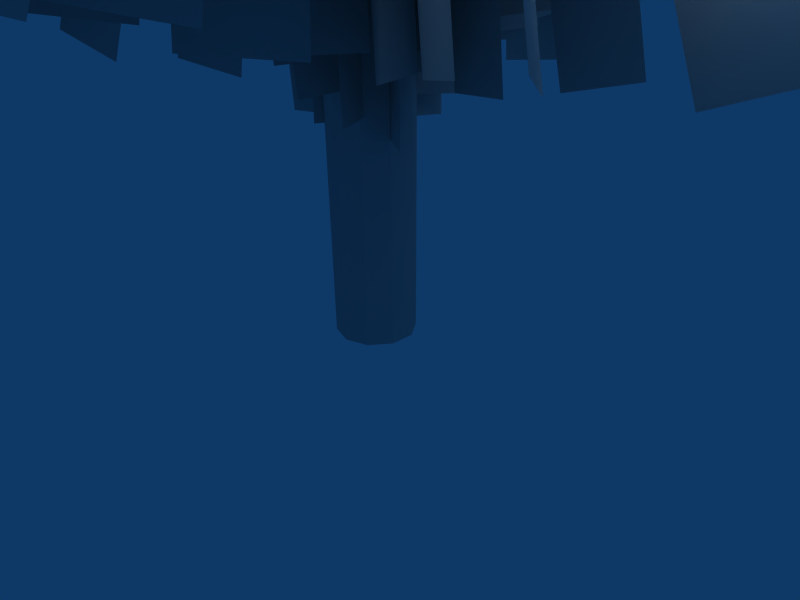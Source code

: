 # Source: acacia.blend  (saved by Blender 2.44.0; exported with 4.5.12 LTS)
import bpy
from mathutils import Matrix  # noqa: F401  (used for matrix-valued properties, if any)

bpy.ops.wm.read_factory_settings(use_empty=True)
scene = bpy.context.scene
scene.name = 'Scene'

# ---- collections
col_collection_1 = bpy.data.collections.new('Collection 1'); scene.collection.children.link(col_collection_1)

# ---- materials (node trees are filled in below, after node groups)
mat_pmat3 = bpy.data.materials.new('pmat3')
mat_pmat3.alpha_threshold = 0.0
mat_pmat3.diffuse_color = (0.7, 0.7, 0.7, 1.0)
mat_pmat3.roughness = 0.5
mat_pmat3.line_color = (0.0, 0.0, 0.0, 1.0)
mat_pmat1 = bpy.data.materials.new('pmat1')
mat_pmat1.alpha_threshold = 0.0
mat_pmat1.diffuse_color = (0.7, 0.7, 0.7, 1.0)
mat_pmat1.roughness = 0.5
mat_pmat1.line_color = (0.0, 0.0, 0.0, 1.0)
mat_pmat2 = bpy.data.materials.new('pmat2')
mat_pmat2.alpha_threshold = 0.0
mat_pmat2.diffuse_color = (0.7, 0.7, 0.7, 1.0)
mat_pmat2.roughness = 0.5
mat_pmat2.line_color = (0.0, 0.0, 0.0, 1.0)

# ---- material node trees

# ---- world
world_world = bpy.data.worlds.new('World'); scene.world = world_world
world_world.color = (0.05656, 0.2208, 0.4)
world_world.use_sun_shadow = False
world_world.sun_shadow_jitter_overblur = 0.0
world_world.cycles.sampling_method = 'MANUAL'
world_world.cycles.sample_map_resolution = 256

# ---- cameras
cam_camera = bpy.data.cameras.new('Camera')
cam_camera.passepartout_alpha = 0.2
cam_camera.clip_end = 100.0
cam_camera.lens = 35.0
cam_camera.ortho_scale = 7.314
cam_camera.show_passepartout = False
cam_camera.show_safe_areas = True
cam_camera.dof.focus_distance = 0.0
cam_camera.dof.aperture_fstop = 128.0

# ---- lights
light_spot = bpy.data.lights.new('Spot', 'POINT')
light_spot.transmission_factor = 0.0
light_spot.cutoff_distance = 30.0
light_spot.energy = 100.0
light_spot.shadow_buffer_clip_start = 1.001
light_spot.shadow_soft_size = 1.0
light_spot.shadow_maximum_resolution = 0.006
light_spot.use_absolute_resolution = True
light_spot.cycles.use_multiple_importance_sampling = False

# ---- meshes
me_plant_pmat3 = bpy.data.meshes.new('plant_pmat3')
me_plant_pmat3.from_pydata([(2.367, -1.099, 12.26), (-1.003, 1.099, 12.18), (-0.9582, 1.069, 9.277), (2.411, -1.129, 9.351), (-0.9136, 1.039, 6.371), (2.456, -1.159, 6.446), (3.075, 0.6522, 11.35), (0.2046, -0.6522, 13.04), (-0.08954, 1.598, 14.28), (2.781, 2.902, 12.59), (-0.3837, 3.848, 15.51), (2.487, 5.152, 13.82), (3.723, 0.6797, 13.08), (1.473, -0.6797, 11.27), (1.661, -2.624, 12.49), (3.911, -1.265, 14.31), (1.849, -4.569, 13.72), (4.099, -3.21, 15.53), (4.862, -0.5972, 12.35), (2.249, 0.5972, 11.96), (2.53, 0.5363, 9.883), (5.143, -0.6582, 10.27), (2.811, 0.4753, 7.808), (5.424, -0.7192, 8.197), (5.59, 0.6444, 11.59), (3.437, -0.6444, 12.66), (2.85, 1.037, 13.51), (5.004, 2.326, 12.44), (2.264, 2.719, 14.35), (4.417, 4.008, 13.28), (6.23, 0.7294, 12.95), (4.712, -0.7294, 11.26), (4.991, -2.309, 12.37), (6.509, -0.85, 14.06), (5.27, -3.888, 13.48), (6.788, -2.429, 15.17), (7.478, 0.1759, 12.81), (4.87, 0.9243, 12.1), (5.381, 0.8647, 10.14), (7.989, 0.1163, 10.85), (5.892, 0.8051, 8.187), (8.501, 0.05669, 8.89), (8.008, 1.972, 12.32), (5.746, 0.2289, 13.28), (4.725, 1.985, 14.06), (6.987, 3.728, 13.1), (3.703, 3.741, 14.84), (5.965, 5.484, 13.88), (8.238, 2.697, 14.25), (6.922, 0.604, 12.05), (7.385, -1.227, 13.52), (8.701, 0.866, 15.72), (7.849, -3.058, 14.98), (9.165, -0.9649, 17.18), (9.978, 1.986, 14.17), (6.588, 2.415, 12.83), (7.558, 2.385, 10.36), (10.95, 1.956, 11.7), (8.528, 2.355, 7.896), (11.92, 1.926, 9.235), (10.39, 4.134, 13.33), (7.583, 1.367, 14.37), (5.75, 3.526, 15.16), (8.556, 6.292, 14.13), (3.917, 5.685, 15.96), (6.722, 8.451, 14.93), (0.07741, 2.801, 12.34), (-1.316, -0.9713, 12.47), (-1.152, -1.131, 9.571), (0.2413, 2.641, 9.441), (-0.9885, -1.292, 6.674), (0.4053, 2.481, 6.544), (-1.718, 3.104, 11.32), (-0.1789, 0.5556, 13.31), (-2.421, 0.1514, 14.53), (-3.96, 2.699, 12.54), (-4.663, -0.2529, 15.75), (-6.202, 2.295, 13.76), (-1.933, 3.98, 13.0), (-0.6225, 1.509, 11.45), (1.328, 1.797, 12.65), (0.01767, 4.268, 14.19), (3.278, 2.085, 13.85), (1.968, 4.556, 15.39), (-0.8268, 4.882, 12.14), (-2.386, 2.437, 12.13), (-2.363, 2.431, 10.04), (-0.8033, 4.876, 10.05), (-2.339, 2.426, 7.942), (-0.7798, 4.87, 7.953), (-2.325, 5.694, 11.37), (-1.546, 3.454, 12.72), (-3.252, 3.457, 13.71), (-4.031, 5.696, 12.36), (-4.957, 3.459, 14.7), (-5.736, 5.699, 13.35), (-2.561, 6.584, 12.69), (-1.968, 4.393, 11.23), (-0.2727, 4.218, 12.17), (-0.8655, 6.408, 13.64), (1.423, 4.042, 13.12), (0.8301, 6.233, 14.59), (-0.7926, 7.321, 12.12), (-2.771, 5.336, 12.04), (-2.815, 5.454, 10.02), (-0.8367, 7.439, 10.1), (-2.859, 5.572, 8.003), (-0.8809, 7.557, 8.076), (-1.478, 8.512, 11.55), (-1.119, 5.824, 12.86), (-2.922, 6.156, 14.03), (-3.28, 8.844, 12.72), (-4.725, 6.488, 15.2), (-5.083, 9.177, 13.89), (-0.8539, 9.336, 13.31), (-0.7771, 6.678, 11.34), (1.242, 5.955, 12.4), (1.165, 8.613, 14.37), (3.261, 5.232, 13.45), (3.185, 7.889, 15.42), (1.211, 9.837, 12.51), (-1.876, 7.856, 12.39), (-1.985, 8.187, 9.76), (1.103, 10.17, 9.881), (-2.093, 8.517, 7.132), (0.9944, 10.5, 7.254), (0.2745, 11.57, 11.8), (0.02663, 7.806, 13.35), (-2.206, 8.66, 15.06), (-1.958, 12.42, 13.51), (-4.439, 9.514, 16.78), (-4.191, 13.27, 15.23), (-3.061, -0.8025, 12.5), (0.9413, -0.472, 12.75), (1.122, -0.4279, 9.853), (-2.88, -0.7583, 9.599), (1.302, -0.3838, 6.953), (-2.699, -0.7142, 6.699), (-2.538, -2.645, 11.62), (-1.09, 0.09565, 13.4), (0.3696, -1.555, 14.75), (-1.079, -4.296, 12.97), (1.829, -3.207, 16.1), (0.3814, -5.947, 14.31), (-3.187, -3.076, 13.3), (-1.951, -0.747, 11.49), (-3.254, 0.8001, 12.6), (-4.489, -1.529, 14.4), (-4.557, 2.347, 13.71), (-5.792, 0.01765, 15.51), (-4.759, -2.713, 12.41), (-1.889, -2.385, 12.15), (-2.05, -2.581, 10.07), (-4.92, -2.91, 10.33), (-2.212, -2.778, 7.995), (-5.082, -3.106, 8.249), (-4.677, -4.314, 11.68), (-3.479, -2.059, 12.65), (-2.185, -3.169, 13.63), (-3.383, -5.424, 12.67), (-0.8898, -4.279, 14.62), (-2.088, -6.533, 13.66), (-5.205, -4.731, 12.98), (-4.461, -2.916, 11.12), (-5.474, -1.539, 12.06), (-6.218, -3.354, 13.92), (-6.487, -0.162, 13.0), (-7.232, -1.977, 14.86), (-6.722, -4.627, 12.94), (-4.023, -4.271, 12.27), (-4.448, -4.686, 10.33), (-7.147, -5.042, 11.0), (-4.873, -5.101, 8.397), (-7.572, -5.457, 9.067), (-6.59, -6.386, 12.86), (-5.233, -3.762, 13.45), (-3.619, -4.824, 14.45), (-4.975, -7.448, 13.86), (-2.004, -5.885, 15.46), (-3.361, -8.509, 14.86), (-6.7, -6.69, 15.01), (-6.202, -4.709, 12.41), (-7.338, -2.937, 13.54), (-7.837, -4.917, 16.14), (-8.475, -1.164, 14.67), (-8.973, -3.144, 17.27), (-8.668, -6.552, 14.97), (-5.312, -6.098, 13.56), (-6.192, -6.932, 11.2), (-9.548, -7.386, 12.61), (-7.072, -7.766, 8.844), (-10.43, -8.22, 10.26), (-8.422, -8.78, 14.74), (-6.637, -5.12, 14.9), (-4.232, -6.343, 16.07), (-6.016, -10.0, 15.92), (-1.827, -7.565, 17.24), (-3.611, -11.22, 17.09), (1.35, -2.304, 12.93), (-0.37, 1.372, 12.98), (-0.342, 1.429, 10.05), (1.378, -2.247, 9.996), (-0.314, 1.486, 7.12), (1.406, -2.19, 7.065), (2.889, -1.15, 12.06), (-0.2891, -0.7131, 13.78), (0.7239, 1.303, 15.14), (3.902, 0.8655, 13.41), (1.737, 3.318, 16.49), (4.915, 2.881, 14.76), (3.445, -1.548, 13.82), (0.7739, -1.247, 11.95), (-0.2367, -3.047, 13.1), (2.435, -3.348, 14.97), (-1.247, -4.848, 14.25), (1.424, -5.149, 16.12), (3.614, -3.174, 12.97), (2.224, -0.5524, 12.72), (2.446, -0.6434, 10.58), (3.836, -3.265, 10.84), (2.667, -0.7344, 8.443), (4.057, -3.356, 8.699), (5.004, -2.47, 12.28), (2.454, -2.188, 13.34), (3.05, -0.5499, 14.34), (5.6, -0.8318, 13.27), (3.646, 1.088, 15.33), (6.196, 0.8066, 14.26), (5.566, -2.811, 13.65), (3.512, -2.779, 11.9), (2.666, -4.243, 12.87), (4.72, -4.274, 14.62), (1.821, -5.707, 13.84), (3.875, -5.738, 15.58), (6.032, -4.298, 13.21), (4.669, -1.985, 12.7), (5.06, -2.179, 10.77), (6.424, -4.493, 11.29), (5.452, -2.373, 8.85), (6.815, -4.687, 9.36), (7.535, -3.476, 12.94), (4.795, -3.261, 13.77), (5.229, -1.476, 14.73), (7.968, -1.691, 13.9), (5.662, 0.3097, 15.7), (8.402, 0.09462, 14.86), (8.058, -3.487, 14.86), (5.901, -3.705, 12.65), (4.913, -5.363, 13.78), (7.07, -5.146, 15.99), (3.924, -7.022, 14.9), (6.082, -6.804, 17.11), (8.673, -5.186, 14.64), (6.914, -2.46, 13.66), (7.633, -2.822, 11.35), (9.392, -5.548, 12.33), (8.352, -3.184, 9.044), (10.11, -5.91, 10.02), (10.43, -4.126, 14.18), (6.781, -3.975, 14.92), (7.11, -1.555, 16.06), (10.76, -1.707, 15.32), (7.44, 0.8638, 17.2), (11.09, 0.7122, 16.46), (10.7, -3.965, 16.53), (8.145, -4.591, 13.37), (6.807, -6.762, 14.89), (9.362, -6.136, 18.04), (5.47, -8.932, 16.4), (8.024, -8.307, 19.56), (1.211, 2.492, 13.16), (-1.514, -0.4685, 13.16), (-1.355, -0.6141, 10.26), (1.37, 2.346, 10.26), (-1.197, -0.7597, 7.365), (1.528, 2.201, 7.365), (-0.3483, 3.484, 12.12), (0.411, 0.5631, 14.04), (-1.909, 0.7031, 15.17), (-2.668, 3.624, 13.25), (-4.229, 0.8431, 16.3), (-4.988, 3.764, 14.38), (-0.3313, 4.306, 13.8), (0.7595, 1.764, 12.2), (2.652, 1.749, 13.52), (1.561, 4.291, 15.12), (4.545, 1.735, 14.84), (3.454, 4.276, 16.44), (1.161, 5.27, 13.07), (-0.3676, 2.823, 12.78), (-0.1666, 2.947, 10.7), (1.362, 5.394, 10.99), (0.03445, 3.071, 8.614), (1.563, 5.518, 8.908), (0.111, 6.167, 12.2), (1.048, 3.95, 13.49), (-0.7379, 3.645, 14.26), (-1.675, 5.862, 12.98), (-2.524, 3.341, 15.04), (-3.461, 5.558, 13.75), (0.08547, 6.971, 13.51), (1.439, 5.169, 12.02), (2.976, 5.341, 13.21), (1.623, 7.142, 14.7), (4.513, 5.512, 14.4), (3.16, 7.313, 15.89), (0.6978, 8.172, 13.31), (-0.3007, 5.616, 12.74), (-0.06565, 5.967, 10.76), (0.9329, 8.523, 11.33), (0.1694, 6.318, 8.778), (1.168, 8.874, 9.35), (-1.078, 8.89, 12.66), (0.3484, 6.545, 13.9), (-1.553, 5.77, 14.63), (-2.98, 8.115, 13.38), (-3.454, 4.996, 15.35), (-4.881, 7.34, 14.1), (-1.979, 9.378, 14.51), (0.1221, 7.703, 12.58), (1.883, 8.11, 14.14), (-0.2181, 9.785, 16.07), (3.644, 8.517, 15.7), (1.543, 10.19, 17.63), (-1.176, 11.08, 14.36), (-1.808, 7.645, 13.24), (-1.506, 8.406, 10.72), (-0.874, 11.85, 11.84), (-1.204, 9.168, 8.202), (-0.572, 12.61, 9.317), (-3.272, 11.64, 13.32), (-0.8398, 8.731, 14.8), (-3.2, 7.14, 15.55), (-5.632, 10.05, 14.06), (-5.56, 5.548, 16.29), (-7.992, 8.462, 14.81), (-3.191, 0.6728, 13.25), (0.4474, -1.036, 13.44), (0.6119, -1.003, 10.53), (-3.026, 0.7059, 10.35), (0.7763, -0.9698, 7.633), (-2.862, 0.7389, 7.447), (-3.729, -1.167, 12.32), (-1.06, 0.4412, 14.07), (-0.5696, -1.757, 15.34), (-3.238, -3.366, 13.58), (-0.07896, -3.955, 16.61), (-2.748, -5.564, 14.85), (-4.478, -1.284, 13.98), (-2.357, 0.1946, 12.11), (-2.663, 2.145, 13.3), (-4.784, 0.6664, 15.18), (-2.968, 4.095, 14.49), (-5.089, 2.616, 16.37), (-5.755, -0.1696, 13.15), (-3.126, -1.283, 12.64), (-3.532, -1.301, 10.59), (-6.161, -0.1883, 11.1), (-3.938, -1.32, 8.535), (-6.567, -0.207, 9.044), (-6.586, -1.58, 12.36), (-4.342, -0.2354, 13.14), (-3.66, -1.872, 14.0), (-5.904, -3.216, 13.22), (-2.978, -3.508, 14.86), (-5.222, -4.853, 14.08), (-7.128, -1.734, 13.6), (-5.846, -0.4436, 11.61), (-5.924, 1.216, 12.63), (-7.206, -0.075, 14.62), (-6.002, 2.875, 13.65), (-7.285, 1.584, 15.65), (-8.303, -0.9256, 13.93), (-5.915, -1.901, 12.83), (-6.788, -1.981, 11.01), (-9.175, -1.006, 12.11), (-7.66, -2.062, 9.184), (-10.05, -1.086, 10.28), (-9.001, -2.542, 14.07), (-6.462, -0.9326, 14.26), (-5.411, -2.683, 15.02), (-7.95, -4.293, 14.82), (-4.36, -4.433, 15.77), (-6.899, -6.043, 15.57), (-8.772, -2.858, 16.33), (-7.936, -1.266, 13.56), (-7.814, 0.7892, 14.77), (-8.651, -0.8028, 17.55), (-7.693, 2.844, 15.98), (-8.529, 1.252, 18.76), (-10.34, -1.8, 16.8), (-7.612, -2.972, 14.65), (-9.306, -3.181, 12.62), (-12.03, -2.009, 14.77), (-11.0, -3.391, 10.59), (-13.73, -2.218, 12.75), (-11.24, -3.875, 16.82), (-7.957, -1.545, 16.19), (-6.215, -3.824, 16.85), (-9.5, -6.154, 17.47), (-4.474, -6.103, 17.51), (-7.759, -8.433, 18.13), (-0.1571, -2.817, 13.58), (0.3502, 1.238, 13.77), (0.4664, 1.36, 10.82), (-0.04092, -2.695, 10.64), (0.5826, 1.481, 7.873), (0.07526, -2.573, 7.686), (1.794, -2.654, 12.76), (-0.6819, -0.5031, 14.47), (1.27, 0.5654, 15.95), (3.746, -1.586, 14.24), (3.222, 1.634, 17.43), (5.698, -0.517, 15.72), (1.961, -3.328, 14.55), (0.07049, -1.408, 12.56), (-1.924, -2.287, 13.61), (-0.03343, -4.208, 15.6), (-3.918, -3.167, 14.66), (-2.028, -5.087, 16.64), (1.176, -4.652, 13.58), (1.774, -1.662, 13.41), (2.066, -1.843, 11.23), (1.467, -4.834, 11.4), (2.357, -2.024, 9.053), (1.758, -5.015, 9.221), (2.873, -4.905, 12.97), (0.9972, -2.987, 13.9), (2.445, -2.139, 15.07), (4.32, -4.057, 14.15), (3.892, -1.29, 16.25), (5.768, -3.208, 15.32), (3.023, -5.461, 14.33), (1.766, -4.01, 12.41), (0.02786, -4.507, 13.17), (1.285, -5.958, 15.1), (-1.71, -5.004, 13.94), (-0.4532, -6.455, 15.86), (2.482, -6.808, 13.51), (3.226, -4.242, 13.11), (3.643, -4.65, 11.25), (2.899, -7.216, 11.65), (4.059, -5.058, 9.39), (3.315, -7.624, 9.786), (3.815, -7.327, 13.57), (2.054, -5.233, 14.07), (3.424, -4.364, 15.26), (5.185, -6.458, 14.76), (4.794, -3.495, 16.44), (6.555, -5.589, 15.94), (3.536, -7.733, 15.52), (2.493, -6.337, 13.15), (0.5068, -6.646, 13.84), (1.55, -8.042, 16.21), (-1.479, -6.954, 14.53), (-0.4358, -8.351, 16.9), (2.523, -9.226, 15.2), (3.666, -6.354, 14.49), (4.311, -7.125, 12.43), (3.168, -9.997, 13.14), (4.957, -7.896, 10.37), (3.814, -10.77, 11.09), (4.189, -9.944, 15.31), (2.161, -7.146, 15.41), (3.803, -6.012, 16.91), (5.831, -8.81, 16.81), (5.445, -4.878, 18.41), (7.473, -7.676, 18.31), (3.714, -10.05, 17.54), (2.796, -8.55, 14.19), (0.1513, -8.667, 14.87), (1.07, -10.17, 18.22), (-2.493, -8.783, 15.54), (-1.575, -10.28, 18.89), (2.409, -11.8, 16.98), (4.262, -8.308, 15.78), (5.26, -9.682, 13.32), (3.407, -13.18, 14.53), (6.258, -11.06, 10.87), (4.405, -14.55, 12.07), (2.248, 1.209, 13.97), (-1.712, 0.3203, 13.88), (-1.634, 0.285, 10.95), (2.326, 1.174, 11.04), (-1.556, 0.2496, 8.018), (2.404, 1.138, 8.112), (1.573, 3.019, 13.05), (0.2559, 0.03905, 14.68), (-1.503, 1.517, 15.96), (-0.1858, 4.498, 14.33), (-3.261, 2.996, 17.24), (-1.944, 5.976, 15.61), (2.038, 3.48, 14.82), (1.082, 1.108, 12.78), (2.442, -0.4409, 13.94), (3.397, 1.931, 15.99), (3.801, -1.99, 15.1), (4.756, 0.3819, 17.15), (3.661, 3.268, 13.98), (0.7516, 2.849, 13.5), (1.048, 3.213, 11.4), (3.957, 3.631, 11.88), (1.345, 3.577, 9.299), (4.254, 3.995, 9.782), (3.479, 5.015, 13.34), (2.225, 2.631, 14.02), (0.8431, 3.654, 15.05), (2.096, 6.038, 14.37), (-0.5393, 4.677, 16.09), (0.714, 7.06, 15.4), (3.844, 5.363, 14.66), (3.152, 3.812, 12.57), (4.089, 2.307, 13.37), (4.782, 3.857, 15.47), (5.027, 0.8012, 14.18), (5.719, 2.352, 16.27), (5.447, 5.164, 14.33), (2.827, 5.06, 13.56), (3.331, 5.72, 11.77), (5.95, 5.824, 12.54), (3.835, 6.38, 9.976), (6.454, 6.484, 10.75), (5.515, 6.623, 14.62), (4.023, 4.17, 14.72), (2.539, 5.114, 15.82), (4.032, 7.566, 15.73), (1.056, 6.058, 16.92), (2.548, 8.51, 16.83), (5.707, 6.305, 16.78), (5.096, 5.056, 14.01), (5.971, 3.115, 14.7), (6.582, 4.364, 17.46), (6.846, 1.174, 15.38), (7.457, 2.423, 18.14), (7.593, 5.824, 16.76), (4.473, 6.106, 15.48), (5.384, 7.269, 13.53), (8.504, 6.987, 14.81), (6.295, 8.432, 11.58), (9.415, 8.15, 12.86), (7.716, 7.752, 17.19), (5.615, 4.746, 16.5), (3.606, 5.825, 17.94), (5.706, 8.831, 18.62), (1.597, 6.903, 19.37), (3.697, 9.909, 20.06), (7.536, 6.981, 19.56), (7.058, 6.086, 15.58), (7.976, 3.313, 16.09), (8.453, 4.208, 20.07), (8.893, 0.5396, 16.61), (9.371, 1.435, 20.59), (-2.475, 1.97, 13.95), (-0.06699, -1.325, 14.24), (0.2532, -1.342, 11.3), (-2.155, 1.953, 11.02), (0.5734, -1.359, 8.362), (-1.835, 1.935, 8.08), (-3.671, 0.5361, 12.9), (-0.6283, 0.7531, 15.0), (-1.324, -1.507, 16.24), (-4.367, -1.724, 14.15), (-2.019, -3.767, 17.49), (-5.063, -3.984, 15.39), (-4.477, 0.7514, 14.62), (-1.58, 1.182, 12.99), (-1.14, 3.165, 14.31), (-4.037, 2.734, 15.93), (-0.6996, 5.148, 15.62), (-3.597, 4.717, 17.24), (-4.957, 2.394, 13.76), (-2.858, 0.1841, 13.56), (-2.908, 0.3382, 11.36), (-5.007, 2.548, 11.56), (-2.958, 0.4923, 9.161), (-5.056, 2.702, 9.363), (-6.029, 1.425, 12.86), (-3.544, 1.798, 14.18), (-3.731, -0.04553, 15.05), (-6.216, -0.4186, 13.73), (-3.918, -1.889, 15.93), (-6.403, -2.262, 14.61), (-6.714, 1.565, 14.15), (-4.617, 2.302, 12.59), (-4.324, 3.875, 13.73), (-6.421, 3.138, 15.29), (-4.031, 5.447, 14.86), (-6.128, 4.711, 16.43), (-7.565, 3.095, 13.51), (-5.523, 1.417, 12.95), (-5.837, 1.666, 11.04), (-7.88, 3.344, 11.6), (-6.151, 1.915, 9.133), (-8.194, 3.593, 9.688), (-8.618, 1.688, 13.13), (-6.098, 2.291, 14.14), (-5.944, 0.4257, 14.87), (-8.465, -0.1774, 13.86), (-5.791, -1.439, 15.6), (-8.311, -2.042, 14.59), (-9.13, 1.126, 14.98), (-7.214, 2.319, 13.09), (-6.95, 3.971, 14.41), (-8.867, 2.778, 16.29), (-6.686, 5.623, 15.72), (-8.603, 4.43, 17.6), (-10.24, 2.253, 14.99), (-7.727, 0.6586, 13.9), (-8.419, 1.038, 11.74), (-10.94, 2.632, 12.84), (-9.111, 1.417, 9.593), (-11.63, 3.011, 10.68), (-11.38, 0.6506, 14.39), (-8.223, 1.727, 15.31), (-7.632, -0.597, 16.0), (-10.79, -1.674, 15.08), (-7.041, -2.921, 16.69), (-10.19, -3.998, 15.77), (-11.57, -0.07334, 16.54), (-9.655, 1.918, 13.96), (-9.362, 3.959, 15.75), (-11.28, 1.967, 18.33), (-9.069, 5.999, 17.54), (-10.99, 4.008, 20.12), (-13.08, 1.423, 16.64), (-9.78, -0.1123, 14.67), (-11.09, 0.4304, 12.05), (-14.39, 1.966, 14.01), (-12.41, 0.9731, 9.419), (-15.7, 2.509, 11.39), (-1.587, -2.67, 14.21), (0.786, 0.6071, 14.55), (0.9526, 0.7819, 11.62), (-1.42, -2.495, 11.29), (1.119, 0.9568, 8.702), (-1.254, -2.32, 8.37), (0.1931, -3.523, 13.36), (-0.982, -0.6024, 15.19), (1.217, -0.6242, 16.63), (2.392, -3.545, 14.8), (3.416, -0.646, 18.08), (4.591, -3.567, 16.24), (0.03887, -4.394, 15.06), (-0.8156, -1.795, 13.26), (-2.929, -1.756, 14.32), (-2.075, -4.355, 16.12), (-5.043, -1.716, 15.38), (-4.189, -4.315, 17.18), (-1.264, -5.325, 14.09), (0.4994, -2.926, 14.02), (0.6262, -3.088, 11.88), (-1.137, -5.487, 11.95), (0.7529, -3.25, 9.734), (-1.011, -5.649, 9.811), (0.06233, -6.359, 13.41), (-0.8147, -3.956, 14.49), (0.8603, -3.839, 15.59), (1.737, -6.243, 14.5), (2.535, -3.723, 16.69), (3.412, -6.127, 15.6), (-0.02959, -7.153, 14.72), (-0.7106, -5.225, 12.96), (-2.452, -5.059, 13.82), (-1.771, -6.987, 15.57), (-4.194, -4.894, 14.67), (-3.513, -6.822, 16.43), (-1.205, -8.243, 14.2), (0.4344, -6.085, 13.84), (0.5523, -6.498, 11.92), (-1.087, -8.655, 12.28), (0.6702, -6.911, 9.989), (-0.9692, -9.068, 10.35), (0.02065, -9.394, 14.12), (-0.8642, -6.773, 14.89), (0.8669, -6.518, 16.0), (1.752, -9.138, 15.23), (2.598, -6.262, 17.12), (3.483, -8.883, 16.34), (-0.07936, -9.968, 16.13), (-0.8371, -8.039, 13.83), (-2.836, -7.7, 14.77), (-2.078, -9.629, 17.07), (-4.835, -7.361, 15.72), (-4.077, -9.291, 18.02), (-1.523, -11.21, 15.86), (0.534, -8.638, 15.06), (0.6789, -9.467, 12.76), (-1.379, -12.04, 13.56), (0.8238, -10.3, 10.47), (-1.234, -12.87, 11.26), (0.02797, -12.6, 15.67), (-1.09, -9.083, 16.2), (1.159, -8.58, 17.6), (2.277, -12.1, 17.06), (3.407, -8.078, 18.99), (4.526, -11.6, 18.46), (-0.07958, -12.83, 18.1), (-1.056, -10.69, 14.73), (-3.705, -10.06, 15.9), (-2.729, -12.19, 19.27), (-6.354, -9.42, 17.07), (-5.378, -11.55, 20.44), (2.524, -0.182, 14.74), (-1.387, 0.8989, 14.62), (-1.313, 0.8421, 11.69), (2.598, -0.2388, 11.81), (-1.239, 0.7852, 8.76), (2.672, -0.2957, 8.879), (2.822, 1.747, 13.81), (0.2944, -0.3131, 15.43), (-0.6483, 1.813, 16.66), (1.88, 3.873, 15.04), (-1.591, 3.94, 17.89), (0.9368, 6.0, 16.27), (3.448, 1.996, 15.58), (1.648, 0.1544, 13.55), (2.206, -1.77, 14.81), (4.006, 0.0717, 16.83), (2.764, -3.695, 16.07), (4.564, -1.853, 18.09), (4.947, 1.076, 14.83), (2.129, 1.791, 14.19), (2.627, 1.872, 12.09), (5.446, 1.158, 12.74), (3.125, 1.954, 10.0), (5.944, 1.239, 10.65), (5.567, 2.639, 14.08), (3.489, 0.9461, 14.81), (2.528, 2.491, 15.66), (4.607, 4.184, 14.93), (1.568, 4.036, 16.51), (3.646, 5.729, 15.78), (6.04, 2.882, 15.4), (4.995, 1.42, 13.39), (5.293, -0.2072, 14.41), (6.339, 1.255, 16.42), (5.591, -1.834, 15.44), (6.637, -0.3724, 17.45), (7.512, 2.218, 15.3), (5.079, 2.833, 14.22), (5.92, 3.028, 12.44), (8.353, 2.414, 13.53), (6.76, 3.224, 10.67), (9.193, 2.609, 11.75), (7.957, 3.841, 15.46), (5.769, 1.991, 15.66), (4.555, 3.508, 16.39), (6.742, 5.358, 16.18), (3.34, 5.025, 17.12), (5.528, 6.875, 16.91), (7.745, 4.096, 17.65), (7.114, 2.518, 15.07), (7.279, 0.5964, 16.2), (7.91, 2.175, 18.78), (7.444, -1.325, 17.33), (8.075, 0.2543, 19.92), (9.347, 3.322, 18.11), (6.646, 4.073, 16.21), (8.109, 4.469, 14.29), (10.81, 3.718, 16.19), (9.571, 4.864, 12.36), (12.27, 4.114, 14.27), (9.932, 5.335, 18.18), (7.195, 2.842, 17.73), (5.38, 4.71, 18.42), (8.118, 7.203, 18.87), (3.566, 6.577, 19.11), (6.304, 9.071, 19.56), (9.144, 5.439, 20.57), (9.117, 3.519, 16.94), (9.121, 0.8976, 18.33), (9.149, 2.818, 21.96), (9.126, -1.724, 19.71), (9.153, 0.1963, 23.34)], [], [(0, 1, 2, 3), (3, 2, 4, 5), (6, 7, 8, 9), (9, 8, 10, 11), (12, 13, 14, 15), (15, 14, 16, 17), (18, 19, 20, 21), (21, 20, 22, 23), (24, 25, 26, 27), (27, 26, 28, 29), (30, 31, 32, 33), (33, 32, 34, 35), (36, 37, 38, 39), (39, 38, 40, 41), (42, 43, 44, 45), (45, 44, 46, 47), (48, 49, 50, 51), (51, 50, 52, 53), (54, 55, 56, 57), (57, 56, 58, 59), (60, 61, 62, 63), (63, 62, 64, 65), (66, 67, 68, 69), (69, 68, 70, 71), (72, 73, 74, 75), (75, 74, 76, 77), (78, 79, 80, 81), (81, 80, 82, 83), (84, 85, 86, 87), (87, 86, 88, 89), (90, 91, 92, 93), (93, 92, 94, 95), (96, 97, 98, 99), (99, 98, 100, 101), (102, 103, 104, 105), (105, 104, 106, 107), (108, 109, 110, 111), (111, 110, 112, 113), (114, 115, 116, 117), (117, 116, 118, 119), (120, 121, 122, 123), (123, 122, 124, 125), (126, 127, 128, 129), (129, 128, 130, 131), (132, 133, 134, 135), (135, 134, 136, 137), (138, 139, 140, 141), (141, 140, 142, 143), (144, 145, 146, 147), (147, 146, 148, 149), (150, 151, 152, 153), (153, 152, 154, 155), (156, 157, 158, 159), (159, 158, 160, 161), (162, 163, 164, 165), (165, 164, 166, 167), (168, 169, 170, 171), (171, 170, 172, 173), (174, 175, 176, 177), (177, 176, 178, 179), (180, 181, 182, 183), (183, 182, 184, 185), (186, 187, 188, 189), (189, 188, 190, 191), (192, 193, 194, 195), (195, 194, 196, 197), (198, 199, 200, 201), (201, 200, 202, 203), (204, 205, 206, 207), (207, 206, 208, 209), (210, 211, 212, 213), (213, 212, 214, 215), (216, 217, 218, 219), (219, 218, 220, 221), (222, 223, 224, 225), (225, 224, 226, 227), (228, 229, 230, 231), (231, 230, 232, 233), (234, 235, 236, 237), (237, 236, 238, 239), (240, 241, 242, 243), (243, 242, 244, 245), (246, 247, 248, 249), (249, 248, 250, 251), (252, 253, 254, 255), (255, 254, 256, 257), (258, 259, 260, 261), (261, 260, 262, 263), (264, 265, 266, 267), (267, 266, 268, 269), (270, 271, 272, 273), (273, 272, 274, 275), (276, 277, 278, 279), (279, 278, 280, 281), (282, 283, 284, 285), (285, 284, 286, 287), (288, 289, 290, 291), (291, 290, 292, 293), (294, 295, 296, 297), (297, 296, 298, 299), (300, 301, 302, 303), (303, 302, 304, 305), (306, 307, 308, 309), (309, 308, 310, 311), (312, 313, 314, 315), (315, 314, 316, 317), (318, 319, 320, 321), (321, 320, 322, 323), (324, 325, 326, 327), (327, 326, 328, 329), (330, 331, 332, 333), (333, 332, 334, 335), (336, 337, 338, 339), (339, 338, 340, 341), (342, 343, 344, 345), (345, 344, 346, 347), (348, 349, 350, 351), (351, 350, 352, 353), (354, 355, 356, 357), (357, 356, 358, 359), (360, 361, 362, 363), (363, 362, 364, 365), (366, 367, 368, 369), (369, 368, 370, 371), (372, 373, 374, 375), (375, 374, 376, 377), (378, 379, 380, 381), (381, 380, 382, 383), (384, 385, 386, 387), (387, 386, 388, 389), (390, 391, 392, 393), (393, 392, 394, 395), (396, 397, 398, 399), (399, 398, 400, 401), (402, 403, 404, 405), (405, 404, 406, 407), (408, 409, 410, 411), (411, 410, 412, 413), (414, 415, 416, 417), (417, 416, 418, 419), (420, 421, 422, 423), (423, 422, 424, 425), (426, 427, 428, 429), (429, 428, 430, 431), (432, 433, 434, 435), (435, 434, 436, 437), (438, 439, 440, 441), (441, 440, 442, 443), (444, 445, 446, 447), (447, 446, 448, 449), (450, 451, 452, 453), (453, 452, 454, 455), (456, 457, 458, 459), (459, 458, 460, 461), (462, 463, 464, 465), (465, 464, 466, 467), (468, 469, 470, 471), (471, 470, 472, 473), (474, 475, 476, 477), (477, 476, 478, 479), (480, 481, 482, 483), (483, 482, 484, 485), (486, 487, 488, 489), (489, 488, 490, 491), (492, 493, 494, 495), (495, 494, 496, 497), (498, 499, 500, 501), (501, 500, 502, 503), (504, 505, 506, 507), (507, 506, 508, 509), (510, 511, 512, 513), (513, 512, 514, 515), (516, 517, 518, 519), (519, 518, 520, 521), (522, 523, 524, 525), (525, 524, 526, 527), (528, 529, 530, 531), (531, 530, 532, 533), (534, 535, 536, 537), (537, 536, 538, 539), (540, 541, 542, 543), (543, 542, 544, 545), (546, 547, 548, 549), (549, 548, 550, 551), (552, 553, 554, 555), (555, 554, 556, 557), (558, 559, 560, 561), (561, 560, 562, 563), (564, 565, 566, 567), (567, 566, 568, 569), (570, 571, 572, 573), (573, 572, 574, 575), (576, 577, 578, 579), (579, 578, 580, 581), (582, 583, 584, 585), (585, 584, 586, 587), (588, 589, 590, 591), (591, 590, 592, 593), (594, 595, 596, 597), (597, 596, 598, 599), (600, 601, 602, 603), (603, 602, 604, 605), (606, 607, 608, 609), (609, 608, 610, 611), (612, 613, 614, 615), (615, 614, 616, 617), (618, 619, 620, 621), (621, 620, 622, 623), (624, 625, 626, 627), (627, 626, 628, 629), (630, 631, 632, 633), (633, 632, 634, 635), (636, 637, 638, 639), (639, 638, 640, 641), (642, 643, 644, 645), (645, 644, 646, 647), (648, 649, 650, 651), (651, 650, 652, 653), (654, 655, 656, 657), (657, 656, 658, 659), (660, 661, 662, 663), (663, 662, 664, 665), (666, 667, 668, 669), (669, 668, 670, 671), (672, 673, 674, 675), (675, 674, 676, 677), (678, 679, 680, 681), (681, 680, 682, 683), (684, 685, 686, 687), (687, 686, 688, 689), (690, 691, 692, 693), (693, 692, 694, 695), (696, 697, 698, 699), (699, 698, 700, 701), (702, 703, 704, 705), (705, 704, 706, 707), (708, 709, 710, 711), (711, 710, 712, 713), (714, 715, 716, 717), (717, 716, 718, 719), (720, 721, 722, 723), (723, 722, 724, 725), (726, 727, 728, 729), (729, 728, 730, 731), (732, 733, 734, 735), (735, 734, 736, 737), (738, 739, 740, 741), (741, 740, 742, 743), (744, 745, 746, 747), (747, 746, 748, 749), (750, 751, 752, 753), (753, 752, 754, 755), (756, 757, 758, 759), (759, 758, 760, 761), (762, 763, 764, 765), (765, 764, 766, 767), (768, 769, 770, 771), (771, 770, 772, 773)])
_uv = me_plant_pmat3.uv_layers.new(name='UVTex')
_uv.uv.foreach_set('vector', [0.0, 0.0, 1.0, 0.0, 1.0, 0.5, 0.0, 0.5, 0.0, 0.5, 1.0, 0.5, 1.0, 1.0, 0.0, 1.0, 0.0, 0.0, 1.0, 0.0, 1.0, 0.5, 0.0, 0.5, 0.0, 0.5, 1.0, 0.5, 1.0, 1.0, 0.0, 1.0, 0.0, 0.0, 1.0, 0.0, 1.0, 0.5, 0.0, 0.5, 0.0, 0.5, 1.0, 0.5, 1.0, 1.0, 0.0, 1.0, 0.0, 0.0, 1.0, 0.0, 1.0, 0.5, 0.0, 0.5, 0.0, 0.5, 1.0, 0.5, 1.0, 1.0, 0.0, 1.0, 0.0, 0.0, 1.0, 0.0, 1.0, 0.5, 0.0, 0.5, 0.0, 0.5, 1.0, 0.5, 1.0, 1.0, 0.0, 1.0, 0.0, 0.0, 1.0, 0.0, 1.0, 0.5, 0.0, 0.5, 0.0, 0.5, 1.0, 0.5, 1.0, 1.0, 0.0, 1.0, 0.0, 0.0, 1.0, 0.0, 1.0, 0.5, 0.0, 0.5, 0.0, 0.5, 1.0, 0.5, 1.0, 1.0, 0.0, 1.0, 0.0, 0.0, 1.0, 0.0, 1.0, 0.5, 0.0, 0.5, 0.0, 0.5, 1.0, 0.5, 1.0, 1.0, 0.0, 1.0, 0.0, 0.0, 1.0, 0.0, 1.0, 0.5, 0.0, 0.5, 0.0, 0.5, 1.0, 0.5, 1.0, 1.0, 0.0, 1.0, 0.0, 0.0, 1.0, 0.0, 1.0, 0.5, 0.0, 0.5, 0.0, 0.5, 1.0, 0.5, 1.0, 1.0, 0.0, 1.0, 0.0, 0.0, 1.0, 0.0, 1.0, 0.5, 0.0, 0.5, 0.0, 0.5, 1.0, 0.5, 1.0, 1.0, 0.0, 1.0, 0.0, 0.0, 1.0, 0.0, 1.0, 0.5, 0.0, 0.5, 0.0, 0.5, 1.0, 0.5, 1.0, 1.0, 0.0, 1.0, 0.0, 0.0, 1.0, 0.0, 1.0, 0.5, 0.0, 0.5, 0.0, 0.5, 1.0, 0.5, 1.0, 1.0, 0.0, 1.0, 0.0, 0.0, 1.0, 0.0, 1.0, 0.5, 0.0, 0.5, 0.0, 0.5, 1.0, 0.5, 1.0, 1.0, 0.0, 1.0, 0.0, 0.0, 1.0, 0.0, 1.0, 0.5, 0.0, 0.5, 0.0, 0.5, 1.0, 0.5, 1.0, 1.0, 0.0, 1.0, 0.0, 0.0, 1.0, 0.0, 1.0, 0.5, 0.0, 0.5, 0.0, 0.5, 1.0, 0.5, 1.0, 1.0, 0.0, 1.0, 0.0, 0.0, 1.0, 0.0, 1.0, 0.5, 0.0, 0.5, 0.0, 0.5, 1.0, 0.5, 1.0, 1.0, 0.0, 1.0, 0.0, 0.0, 1.0, 0.0, 1.0, 0.5, 0.0, 0.5, 0.0, 0.5, 1.0, 0.5, 1.0, 1.0, 0.0, 1.0, 0.0, 0.0, 1.0, 0.0, 1.0, 0.5, 0.0, 0.5, 0.0, 0.5, 1.0, 0.5, 1.0, 1.0, 0.0, 1.0, 0.0, 0.0, 1.0, 0.0, 1.0, 0.5, 0.0, 0.5, 0.0, 0.5, 1.0, 0.5, 1.0, 1.0, 0.0, 1.0, 0.0, 0.0, 1.0, 0.0, 1.0, 0.5, 0.0, 0.5, 0.0, 0.5, 1.0, 0.5, 1.0, 1.0, 0.0, 1.0, 0.0, 0.0, 1.0, 0.0, 1.0, 0.5, 0.0, 0.5, 0.0, 0.5, 1.0, 0.5, 1.0, 1.0, 0.0, 1.0, 0.0, 0.0, 1.0, 0.0, 1.0, 0.5, 0.0, 0.5, 0.0, 0.5, 1.0, 0.5, 1.0, 1.0, 0.0, 1.0, 0.0, 0.0, 1.0, 0.0, 1.0, 0.5, 0.0, 0.5, 0.0, 0.5, 1.0, 0.5, 1.0, 1.0, 0.0, 1.0, 0.0, 0.0, 1.0, 0.0, 1.0, 0.5, 0.0, 0.5, 0.0, 0.5, 1.0, 0.5, 1.0, 1.0, 0.0, 1.0, 0.0, 0.0, 1.0, 0.0, 1.0, 0.5, 0.0, 0.5, 0.0, 0.5, 1.0, 0.5, 1.0, 1.0, 0.0, 1.0, 0.0, 0.0, 1.0, 0.0, 1.0, 0.5, 0.0, 0.5, 0.0, 0.5, 1.0, 0.5, 1.0, 1.0, 0.0, 1.0, 0.0, 0.0, 1.0, 0.0, 1.0, 0.5, 0.0, 0.5, 0.0, 0.5, 1.0, 0.5, 1.0, 1.0, 0.0, 1.0, 0.0, 0.0, 1.0, 0.0, 1.0, 0.5, 0.0, 0.5, 0.0, 0.5, 1.0, 0.5, 1.0, 1.0, 0.0, 1.0, 0.0, 0.0, 1.0, 0.0, 1.0, 0.5, 0.0, 0.5, 0.0, 0.5, 1.0, 0.5, 1.0, 1.0, 0.0, 1.0, 0.0, 0.0, 1.0, 0.0, 1.0, 0.5, 0.0, 0.5, 0.0, 0.5, 1.0, 0.5, 1.0, 1.0, 0.0, 1.0, 0.0, 0.0, 1.0, 0.0, 1.0, 0.5, 0.0, 0.5, 0.0, 0.5, 1.0, 0.5, 1.0, 1.0, 0.0, 1.0, 0.0, 0.0, 1.0, 0.0, 1.0, 0.5, 0.0, 0.5, 0.0, 0.5, 1.0, 0.5, 1.0, 1.0, 0.0, 1.0, 0.0, 0.0, 1.0, 0.0, 1.0, 0.5, 0.0, 0.5, 0.0, 0.5, 1.0, 0.5, 1.0, 1.0, 0.0, 1.0, 0.0, 0.0, 1.0, 0.0, 1.0, 0.5, 0.0, 0.5, 0.0, 0.5, 1.0, 0.5, 1.0, 1.0, 0.0, 1.0, 0.0, 0.0, 1.0, 0.0, 1.0, 0.5, 0.0, 0.5, 0.0, 0.5, 1.0, 0.5, 1.0, 1.0, 0.0, 1.0, 0.0, 0.0, 1.0, 0.0, 1.0, 0.5, 0.0, 0.5, 0.0, 0.5, 1.0, 0.5, 1.0, 1.0, 0.0, 1.0, 0.0, 0.0, 1.0, 0.0, 1.0, 0.5, 0.0, 0.5, 0.0, 0.5, 1.0, 0.5, 1.0, 1.0, 0.0, 1.0, 0.0, 0.0, 1.0, 0.0, 1.0, 0.5, 0.0, 0.5, 0.0, 0.5, 1.0, 0.5, 1.0, 1.0, 0.0, 1.0, 0.0, 0.0, 1.0, 0.0, 1.0, 0.5, 0.0, 0.5, 0.0, 0.5, 1.0, 0.5, 1.0, 1.0, 0.0, 1.0, 0.0, 0.0, 1.0, 0.0, 1.0, 0.5, 0.0, 0.5, 0.0, 0.5, 1.0, 0.5, 1.0, 1.0, 0.0, 1.0, 0.0, 0.0, 1.0, 0.0, 1.0, 0.5, 0.0, 0.5, 0.0, 0.5, 1.0, 0.5, 1.0, 1.0, 0.0, 1.0, 0.0, 0.0, 1.0, 0.0, 1.0, 0.5, 0.0, 0.5, 0.0, 0.5, 1.0, 0.5, 1.0, 1.0, 0.0, 1.0, 0.0, 0.0, 1.0, 0.0, 1.0, 0.5, 0.0, 0.5, 0.0, 0.5, 1.0, 0.5, 1.0, 1.0, 0.0, 1.0, 0.0, 0.0, 1.0, 0.0, 1.0, 0.5, 0.0, 0.5, 0.0, 0.5, 1.0, 0.5, 1.0, 1.0, 0.0, 1.0, 0.0, 0.0, 1.0, 0.0, 1.0, 0.5, 0.0, 0.5, 0.0, 0.5, 1.0, 0.5, 1.0, 1.0, 0.0, 1.0, 0.0, 0.0, 1.0, 0.0, 1.0, 0.5, 0.0, 0.5, 0.0, 0.5, 1.0, 0.5, 1.0, 1.0, 0.0, 1.0, 0.0, 0.0, 1.0, 0.0, 1.0, 0.5, 0.0, 0.5, 0.0, 0.5, 1.0, 0.5, 1.0, 1.0, 0.0, 1.0, 0.0, 0.0, 1.0, 0.0, 1.0, 0.5, 0.0, 0.5, 0.0, 0.5, 1.0, 0.5, 1.0, 1.0, 0.0, 1.0, 0.0, 0.0, 1.0, 0.0, 1.0, 0.5, 0.0, 0.5, 0.0, 0.5, 1.0, 0.5, 1.0, 1.0, 0.0, 1.0, 0.0, 0.0, 1.0, 0.0, 1.0, 0.5, 0.0, 0.5, 0.0, 0.5, 1.0, 0.5, 1.0, 1.0, 0.0, 1.0, 0.0, 0.0, 1.0, 0.0, 1.0, 0.5, 0.0, 0.5, 0.0, 0.5, 1.0, 0.5, 1.0, 1.0, 0.0, 1.0, 0.0, 0.0, 1.0, 0.0, 1.0, 0.5, 0.0, 0.5, 0.0, 0.5, 1.0, 0.5, 1.0, 1.0, 0.0, 1.0, 0.0, 0.0, 1.0, 0.0, 1.0, 0.5, 0.0, 0.5, 0.0, 0.5, 1.0, 0.5, 1.0, 1.0, 0.0, 1.0, 0.0, 0.0, 1.0, 0.0, 1.0, 0.5, 0.0, 0.5, 0.0, 0.5, 1.0, 0.5, 1.0, 1.0, 0.0, 1.0, 0.0, 0.0, 1.0, 0.0, 1.0, 0.5, 0.0, 0.5, 0.0, 0.5, 1.0, 0.5, 1.0, 1.0, 0.0, 1.0, 0.0, 0.0, 1.0, 0.0, 1.0, 0.5, 0.0, 0.5, 0.0, 0.5, 1.0, 0.5, 1.0, 1.0, 0.0, 1.0, 0.0, 0.0, 1.0, 0.0, 1.0, 0.5, 0.0, 0.5, 0.0, 0.5, 1.0, 0.5, 1.0, 1.0, 0.0, 1.0, 0.0, 0.0, 1.0, 0.0, 1.0, 0.5, 0.0, 0.5, 0.0, 0.5, 1.0, 0.5, 1.0, 1.0, 0.0, 1.0, 0.0, 0.0, 1.0, 0.0, 1.0, 0.5, 0.0, 0.5, 0.0, 0.5, 1.0, 0.5, 1.0, 1.0, 0.0, 1.0, 0.0, 0.0, 1.0, 0.0, 1.0, 0.5, 0.0, 0.5, 0.0, 0.5, 1.0, 0.5, 1.0, 1.0, 0.0, 1.0, 0.0, 0.0, 1.0, 0.0, 1.0, 0.5, 0.0, 0.5, 0.0, 0.5, 1.0, 0.5, 1.0, 1.0, 0.0, 1.0, 0.0, 0.0, 1.0, 0.0, 1.0, 0.5, 0.0, 0.5, 0.0, 0.5, 1.0, 0.5, 1.0, 1.0, 0.0, 1.0, 0.0, 0.0, 1.0, 0.0, 1.0, 0.5, 0.0, 0.5, 0.0, 0.5, 1.0, 0.5, 1.0, 1.0, 0.0, 1.0, 0.0, 0.0, 1.0, 0.0, 1.0, 0.5, 0.0, 0.5, 0.0, 0.5, 1.0, 0.5, 1.0, 1.0, 0.0, 1.0, 0.0, 0.0, 1.0, 0.0, 1.0, 0.5, 0.0, 0.5, 0.0, 0.5, 1.0, 0.5, 1.0, 1.0, 0.0, 1.0, 0.0, 0.0, 1.0, 0.0, 1.0, 0.5, 0.0, 0.5, 0.0, 0.5, 1.0, 0.5, 1.0, 1.0, 0.0, 1.0, 0.0, 0.0, 1.0, 0.0, 1.0, 0.5, 0.0, 0.5, 0.0, 0.5, 1.0, 0.5, 1.0, 1.0, 0.0, 1.0, 0.0, 0.0, 1.0, 0.0, 1.0, 0.5, 0.0, 0.5, 0.0, 0.5, 1.0, 0.5, 1.0, 1.0, 0.0, 1.0, 0.0, 0.0, 1.0, 0.0, 1.0, 0.5, 0.0, 0.5, 0.0, 0.5, 1.0, 0.5, 1.0, 1.0, 0.0, 1.0, 0.0, 0.0, 1.0, 0.0, 1.0, 0.5, 0.0, 0.5, 0.0, 0.5, 1.0, 0.5, 1.0, 1.0, 0.0, 1.0, 0.0, 0.0, 1.0, 0.0, 1.0, 0.5, 0.0, 0.5, 0.0, 0.5, 1.0, 0.5, 1.0, 1.0, 0.0, 1.0, 0.0, 0.0, 1.0, 0.0, 1.0, 0.5, 0.0, 0.5, 0.0, 0.5, 1.0, 0.5, 1.0, 1.0, 0.0, 1.0, 0.0, 0.0, 1.0, 0.0, 1.0, 0.5, 0.0, 0.5, 0.0, 0.5, 1.0, 0.5, 1.0, 1.0, 0.0, 1.0, 0.0, 0.0, 1.0, 0.0, 1.0, 0.5, 0.0, 0.5, 0.0, 0.5, 1.0, 0.5, 1.0, 1.0, 0.0, 1.0, 0.0, 0.0, 1.0, 0.0, 1.0, 0.5, 0.0, 0.5, 0.0, 0.5, 1.0, 0.5, 1.0, 1.0, 0.0, 1.0, 0.0, 0.0, 1.0, 0.0, 1.0, 0.5, 0.0, 0.5, 0.0, 0.5, 1.0, 0.5, 1.0, 1.0, 0.0, 1.0, 0.0, 0.0, 1.0, 0.0, 1.0, 0.5, 0.0, 0.5, 0.0, 0.5, 1.0, 0.5, 1.0, 1.0, 0.0, 1.0, 0.0, 0.0, 1.0, 0.0, 1.0, 0.5, 0.0, 0.5, 0.0, 0.5, 1.0, 0.5, 1.0, 1.0, 0.0, 1.0, 0.0, 0.0, 1.0, 0.0, 1.0, 0.5, 0.0, 0.5, 0.0, 0.5, 1.0, 0.5, 1.0, 1.0, 0.0, 1.0, 0.0, 0.0, 1.0, 0.0, 1.0, 0.5, 0.0, 0.5, 0.0, 0.5, 1.0, 0.5, 1.0, 1.0, 0.0, 1.0, 0.0, 0.0, 1.0, 0.0, 1.0, 0.5, 0.0, 0.5, 0.0, 0.5, 1.0, 0.5, 1.0, 1.0, 0.0, 1.0, 0.0, 0.0, 1.0, 0.0, 1.0, 0.5, 0.0, 0.5, 0.0, 0.5, 1.0, 0.5, 1.0, 1.0, 0.0, 1.0, 0.0, 0.0, 1.0, 0.0, 1.0, 0.5, 0.0, 0.5, 0.0, 0.5, 1.0, 0.5, 1.0, 1.0, 0.0, 1.0, 0.0, 0.0, 1.0, 0.0, 1.0, 0.5, 0.0, 0.5, 0.0, 0.5, 1.0, 0.5, 1.0, 1.0, 0.0, 1.0, 0.0, 0.0, 1.0, 0.0, 1.0, 0.5, 0.0, 0.5, 0.0, 0.5, 1.0, 0.5, 1.0, 1.0, 0.0, 1.0, 0.0, 0.0, 1.0, 0.0, 1.0, 0.5, 0.0, 0.5, 0.0, 0.5, 1.0, 0.5, 1.0, 1.0, 0.0, 1.0, 0.0, 0.0, 1.0, 0.0, 1.0, 0.5, 0.0, 0.5, 0.0, 0.5, 1.0, 0.5, 1.0, 1.0, 0.0, 1.0, 0.0, 0.0, 1.0, 0.0, 1.0, 0.5, 0.0, 0.5, 0.0, 0.5, 1.0, 0.5, 1.0, 1.0, 0.0, 1.0, 0.0, 0.0, 1.0, 0.0, 1.0, 0.5, 0.0, 0.5, 0.0, 0.5, 1.0, 0.5, 1.0, 1.0, 0.0, 1.0, 0.0, 0.0, 1.0, 0.0, 1.0, 0.5, 0.0, 0.5, 0.0, 0.5, 1.0, 0.5, 1.0, 1.0, 0.0, 1.0, 0.0, 0.0, 1.0, 0.0, 1.0, 0.5, 0.0, 0.5, 0.0, 0.5, 1.0, 0.5, 1.0, 1.0, 0.0, 1.0, 0.0, 0.0, 1.0, 0.0, 1.0, 0.5, 0.0, 0.5, 0.0, 0.5, 1.0, 0.5, 1.0, 1.0, 0.0, 1.0, 0.0, 0.0, 1.0, 0.0, 1.0, 0.5, 0.0, 0.5, 0.0, 0.5, 1.0, 0.5, 1.0, 1.0, 0.0, 1.0, 0.0, 0.0, 1.0, 0.0, 1.0, 0.5, 0.0, 0.5, 0.0, 0.5, 1.0, 0.5, 1.0, 1.0, 0.0, 1.0, 0.0, 0.0, 1.0, 0.0, 1.0, 0.5, 0.0, 0.5, 0.0, 0.5, 1.0, 0.5, 1.0, 1.0, 0.0, 1.0, 0.0, 0.0, 1.0, 0.0, 1.0, 0.5, 0.0, 0.5, 0.0, 0.5, 1.0, 0.5, 1.0, 1.0, 0.0, 1.0, 0.0, 0.0, 1.0, 0.0, 1.0, 0.5, 0.0, 0.5, 0.0, 0.5, 1.0, 0.5, 1.0, 1.0, 0.0, 1.0, 0.0, 0.0, 1.0, 0.0, 1.0, 0.5, 0.0, 0.5, 0.0, 0.5, 1.0, 0.5, 1.0, 1.0, 0.0, 1.0, 0.0, 0.0, 1.0, 0.0, 1.0, 0.5, 0.0, 0.5, 0.0, 0.5, 1.0, 0.5, 1.0, 1.0, 0.0, 1.0, 0.0, 0.0, 1.0, 0.0, 1.0, 0.5, 0.0, 0.5, 0.0, 0.5, 1.0, 0.5, 1.0, 1.0, 0.0, 1.0, 0.0, 0.0, 1.0, 0.0, 1.0, 0.5, 0.0, 0.5, 0.0, 0.5, 1.0, 0.5, 1.0, 1.0, 0.0, 1.0, 0.0, 0.0, 1.0, 0.0, 1.0, 0.5, 0.0, 0.5, 0.0, 0.5, 1.0, 0.5, 1.0, 1.0, 0.0, 1.0, 0.0, 0.0, 1.0, 0.0, 1.0, 0.5, 0.0, 0.5, 0.0, 0.5, 1.0, 0.5, 1.0, 1.0, 0.0, 1.0, 0.0, 0.0, 1.0, 0.0, 1.0, 0.5, 0.0, 0.5, 0.0, 0.5, 1.0, 0.5, 1.0, 1.0, 0.0, 1.0, 0.0, 0.0, 1.0, 0.0, 1.0, 0.5, 0.0, 0.5, 0.0, 0.5, 1.0, 0.5, 1.0, 1.0, 0.0, 1.0, 0.0, 0.0, 1.0, 0.0, 1.0, 0.5, 0.0, 0.5, 0.0, 0.5, 1.0, 0.5, 1.0, 1.0, 0.0, 1.0, 0.0, 0.0, 1.0, 0.0, 1.0, 0.5, 0.0, 0.5, 0.0, 0.5, 1.0, 0.5, 1.0, 1.0, 0.0, 1.0, 0.0, 0.0, 1.0, 0.0, 1.0, 0.5, 0.0, 0.5, 0.0, 0.5, 1.0, 0.5, 1.0, 1.0, 0.0, 1.0, 0.0, 0.0, 1.0, 0.0, 1.0, 0.5, 0.0, 0.5, 0.0, 0.5, 1.0, 0.5, 1.0, 1.0, 0.0, 1.0, 0.0, 0.0, 1.0, 0.0, 1.0, 0.5, 0.0, 0.5, 0.0, 0.5, 1.0, 0.5, 1.0, 1.0, 0.0, 1.0, 0.0, 0.0, 1.0, 0.0, 1.0, 0.5, 0.0, 0.5, 0.0, 0.5, 1.0, 0.5, 1.0, 1.0, 0.0, 1.0, 0.0, 0.0, 1.0, 0.0, 1.0, 0.5, 0.0, 0.5, 0.0, 0.5, 1.0, 0.5, 1.0, 1.0, 0.0, 1.0, 0.0, 0.0, 1.0, 0.0, 1.0, 0.5, 0.0, 0.5, 0.0, 0.5, 1.0, 0.5, 1.0, 1.0, 0.0, 1.0, 0.0, 0.0, 1.0, 0.0, 1.0, 0.5, 0.0, 0.5, 0.0, 0.5, 1.0, 0.5, 1.0, 1.0, 0.0, 1.0, 0.0, 0.0, 1.0, 0.0, 1.0, 0.5, 0.0, 0.5, 0.0, 0.5, 1.0, 0.5, 1.0, 1.0, 0.0, 1.0, 0.0, 0.0, 1.0, 0.0, 1.0, 0.5, 0.0, 0.5, 0.0, 0.5, 1.0, 0.5, 1.0, 1.0, 0.0, 1.0, 0.0, 0.0, 1.0, 0.0, 1.0, 0.5, 0.0, 0.5, 0.0, 0.5, 1.0, 0.5, 1.0, 1.0, 0.0, 1.0, 0.0, 0.0, 1.0, 0.0, 1.0, 0.5, 0.0, 0.5, 0.0, 0.5, 1.0, 0.5, 1.0, 1.0, 0.0, 1.0, 0.0, 0.0, 1.0, 0.0, 1.0, 0.5, 0.0, 0.5, 0.0, 0.5, 1.0, 0.5, 1.0, 1.0, 0.0, 1.0, 0.0, 0.0, 1.0, 0.0, 1.0, 0.5, 0.0, 0.5, 0.0, 0.5, 1.0, 0.5, 1.0, 1.0, 0.0, 1.0, 0.0, 0.0, 1.0, 0.0, 1.0, 0.5, 0.0, 0.5, 0.0, 0.5, 1.0, 0.5, 1.0, 1.0, 0.0, 1.0, 0.0, 0.0, 1.0, 0.0, 1.0, 0.5, 0.0, 0.5, 0.0, 0.5, 1.0, 0.5, 1.0, 1.0, 0.0, 1.0, 0.0, 0.0, 1.0, 0.0, 1.0, 0.5, 0.0, 0.5, 0.0, 0.5, 1.0, 0.5, 1.0, 1.0, 0.0, 1.0, 0.0, 0.0, 1.0, 0.0, 1.0, 0.5, 0.0, 0.5, 0.0, 0.5, 1.0, 0.5, 1.0, 1.0, 0.0, 1.0, 0.0, 0.0, 1.0, 0.0, 1.0, 0.5, 0.0, 0.5, 0.0, 0.5, 1.0, 0.5, 1.0, 1.0, 0.0, 1.0, 0.0, 0.0, 1.0, 0.0, 1.0, 0.5, 0.0, 0.5, 0.0, 0.5, 1.0, 0.5, 1.0, 1.0, 0.0, 1.0, 0.0, 0.0, 1.0, 0.0, 1.0, 0.5, 0.0, 0.5, 0.0, 0.5, 1.0, 0.5, 1.0, 1.0, 0.0, 1.0, 0.0, 0.0, 1.0, 0.0, 1.0, 0.5, 0.0, 0.5, 0.0, 0.5, 1.0, 0.5, 1.0, 1.0, 0.0, 1.0])
me_plant_pmat3.materials.append(mat_pmat3)
me_plant_pmat3.use_remesh_preserve_volume = False
me_plant_pmat3.use_remesh_preserve_attributes = False
me_plant_pmat3.use_mirror_vertex_groups = False
me_plant_pmat3.update()
me_plant_pmat1 = bpy.data.meshes.new('plant_pmat1')
me_plant_pmat1.from_pydata([(-0.4357, -1.183, 14.99), (0.0, -1.335, 7.5), (0.7842, -1.08, 7.523), (0.2582, -0.9567, 15.03), (1.269, -0.4125, 7.537), (0.6871, -0.3654, 15.05), (1.269, 0.4125, 7.537), (0.6871, 0.3654, 15.05), (0.7842, 1.08, 7.523), (0.2582, 0.9567, 15.03), (0.0, 1.335, 7.5), (-0.4357, 1.183, 14.99), (-0.7842, 1.08, 7.477), (-1.13, 0.9567, 14.95), (-1.269, 0.4125, 7.463), (-1.558, 0.3654, 14.92), (-1.269, -0.4125, 7.463), (-1.558, -0.3654, 14.92), (-0.7842, -1.08, 7.477), (-1.13, -0.9567, 14.95), (0.0, -1.29, 0.0), (0.7582, -1.044, 0.0), (1.227, -0.3986, 0.0), (1.227, 0.3986, 0.0), (0.7582, 1.044, 0.0), (0.0, 1.29, 0.0), (-0.7582, 1.044, 0.0), (-1.227, 0.3986, 0.0), (-1.227, -0.3986, 0.0), (-0.7582, -1.044, 0.0)], [], [(0, 1, 2, 3), (3, 2, 4, 5), (5, 4, 6, 7), (7, 6, 8, 9), (9, 8, 10, 11), (11, 10, 12, 13), (13, 12, 14, 15), (15, 14, 16, 17), (17, 16, 18, 19), (1, 0, 19, 18), (1, 20, 21, 2), (2, 21, 22, 4), (4, 22, 23, 6), (6, 23, 24, 8), (8, 24, 25, 10), (10, 25, 26, 12), (12, 26, 27, 14), (14, 27, 28, 16), (16, 28, 29, 18), (18, 29, 20, 1)])
_uv = me_plant_pmat1.uv_layers.new(name='UVTex')
_uv.uv.foreach_set('vector', [0.2822, 0.9937, 0.5, -2.75, 0.8921, -2.739, 0.6291, 1.014, 0.02167, 0.01385, -0.03993, -3.739, 0.2938, -3.732, 0.3173, 0.02633, 0.3173, 0.02633, 0.2938, -3.732, 0.7062, -3.732, 0.6827, 0.02633, 0.6827, 0.02633, 0.7062, -3.732, 1.04, -3.739, 0.9783, 0.01385, 0.6291, 0.01385, 0.8921, -3.739, 0.5, -3.75, 0.2822, -0.006332, 0.2822, 0.9937, 0.5, -2.75, 0.1079, -2.761, -0.06477, 0.9735, 0.9783, 0.9735, 1.04, -2.761, 0.7062, -2.768, 0.6827, 0.961, 0.6827, 0.961, 0.7062, -2.768, 0.2938, -2.768, 0.3173, 0.961, 0.3173, 0.961, 0.2938, -2.768, -0.03993, -2.761, 0.02167, 0.9735, 0.5, 0.25, 0.2822, 3.994, -0.06477, 3.973, 0.1079, 0.2386, 0.5, 0.25, 0.5, -3.5, 0.8791, -3.5, 0.8921, 0.2614, 0.9601, 0.2614, 0.9782, -3.5, 1.301, -3.5, 1.294, 0.2684, 0.2938, 0.2684, 0.3007, -3.5, 0.6993, -3.5, 0.7062, 0.2684, 0.7062, 0.2684, 0.6993, -3.5, 1.022, -3.5, 1.04, 0.2614, 0.8921, 0.2614, 0.8791, -3.5, 0.5, -3.5, 0.5, 0.25, 0.5, 0.25, 0.5, -3.5, 0.1209, -3.5, 0.1079, 0.2386, 0.03993, 0.2386, 0.02182, -3.5, -0.3007, -3.5, -0.2938, 0.2316, 0.7062, 0.2316, 0.6993, -3.5, 0.3007, -3.5, 0.2938, 0.2316, 0.2938, 0.2316, 0.3007, -3.5, -0.02182, -3.5, -0.03993, 0.2386, 0.1079, 0.2386, 0.1209, -3.5, 0.5, -3.5, 0.5, 0.25])
me_plant_pmat1.materials.append(mat_pmat1)
me_plant_pmat1.use_remesh_preserve_volume = False
me_plant_pmat1.use_remesh_preserve_attributes = False
me_plant_pmat1.use_mirror_vertex_groups = False
me_plant_pmat1.update()
me_plant_pmat2 = bpy.data.meshes.new('plant_pmat2')
me_plant_pmat2.from_pydata([(9.795, 3.134, 14.24), (5.588, -0.3877, 12.14), (5.488, 0.1828, 11.74), (9.713, 3.386, 14.01), (5.337, 0.2049, 12.43), (9.559, 3.382, 14.33), (-0.2759, -0.6103, 12.24), (-0.2884, 0.3052, 11.71), (-0.2635, 0.3052, 12.77), (0.8092, 10.43, 12.67), (-1.861, 5.455, 11.95), (-2.471, 5.519, 11.61), (0.5378, 10.6, 12.53), (-2.462, 5.492, 12.31), (0.5538, 10.54, 12.88), (0.2794, 0.2076, 12.52), (-0.5365, -0.1407, 11.95), (-0.6142, -0.0669, 13.0), (-8.217, -7.44, 15.38), (-5.113, -3.534, 12.05), (-4.751, -4.027, 11.71), (-8.065, -7.711, 15.22), (-4.635, -3.909, 12.39), (-7.924, -7.576, 15.51), (-0.6926, 0.4625, 12.72), (-0.05404, -0.2049, 12.23), (-0.1683, -0.2576, 13.27), (10.18, -4.695, 15.36), (4.785, -3.395, 12.76), (5.086, -2.875, 12.41), (10.33, -4.443, 15.19), (4.96, -2.813, 13.09), (10.2, -4.377, 15.5), (-0.6192, -0.5198, 12.98), (-0.1805, 0.2813, 12.48), (-0.1587, 0.2386, 13.52), (-2.454, 11.11, 14.37), (1.15, 6.141, 12.82), (0.6069, 6.081, 12.4), (-2.685, 11.03, 14.13), (0.5298, 5.988, 13.08), (-2.719, 10.9, 14.45), (0.2528, -0.1036, 13.27), (-0.6087, 0.008086, 12.71), (-0.6462, 0.09553, 13.74), (-10.28, -2.848, 17.32), (-6.586, -0.7072, 12.63), (-6.559, -1.29, 12.27), (-10.32, -3.146, 17.16), (-6.316, -1.27, 12.91), (-10.06, -3.109, 17.38), (-0.4514, 0.584, 13.48), (-0.2251, -0.284, 12.98), (-0.3691, -0.3, 14.0), (3.232, -10.86, 16.84), (2.493, -5.671, 13.26), (3.108, -5.523, 13.01), (3.567, -10.87, 16.78), (2.962, -5.381, 13.66), (3.448, -10.7, 17.05), (-0.8727, -0.2947, 13.71), (-0.105, 0.1886, 13.24), (-0.1115, 0.1061, 14.26), (8.048, 6.67, 18.25), (4.084, 4.683, 13.55), (3.769, 5.218, 13.29), (7.952, 6.991, 18.21), (3.61, 5.009, 13.91), (7.788, 6.793, 18.43), (0.07033, -0.3764, 14.01), (-0.6058, 0.1505, 13.47), (-0.5973, 0.2259, 14.48), (-12.27, 0.5714, 16.12), (-6.518, 2.64, 13.27), (-6.612, 2.107, 12.88), (-12.31, 0.328, 15.89), (-6.503, 2.021, 13.54), (-12.14, 0.2667, 16.17), (-0.1934, 0.5467, 14.25), (-0.4161, -0.2907, 13.74), (-0.5667, -0.256, 14.73), (-0.7963, -12.68, 16.88), (-0.7516, -6.703, 13.76), (-0.1549, -6.767, 13.47), (-0.4984, -12.76, 16.75), (-0.1947, -6.643, 14.12), (-0.5176, -12.6, 17.05), (-0.9836, 1e-06, 14.46), (-0.09018, 0.05231, 14.01), (-0.1461, -0.05231, 15.0), (9.775, 4.698, 19.58), (6.161, 1.979, 14.39), (6.069, 2.535, 14.04), (9.781, 4.993, 19.43), (5.807, 2.476, 14.65), (9.536, 4.919, 19.64), (-0.2251, -0.5394, 14.75), (-0.5414, 0.2513, 14.24), (-0.4969, 0.2881, 15.23), (7.77, 1.139, 13.23), (5.572, -0.1451, 11.88), (7.602, 1.797, 12.85), (9.783, 3.247, 14.1), (5.392, 0.2793, 12.09), (7.526, 1.663, 13.15), (9.613, 3.422, 14.16), (5.465, -0.1319, 12.37), (9.676, 3.238, 14.33), (2.731, -0.7217, 12.23), (-0.2744, -0.2254, 11.87), (2.602, 0.2623, 11.69), (-0.2658, 0.4384, 12.24), (2.619, 0.1209, 12.37), (-0.257, -0.2131, 12.63), (-0.8722, 7.958, 12.32), (-2.116, 5.491, 11.7), (-1.072, 8.085, 11.86), (0.696, 10.51, 12.56), (-2.549, 5.518, 11.96), (-1.002, 8.022, 12.68), (0.5092, 10.6, 12.71), (-2.113, 5.473, 12.2), (0.7011, 10.47, 12.81), (-1.132, 2.851, 12.25), (-0.06576, 0.05507, 12.12), (-1.615, 2.715, 11.56), (-0.7025, -0.1384, 12.48), (-1.568, 2.716, 12.71), (-0.1094, 0.1129, 12.87), (-6.711, -5.442, 13.72), (-4.977, -3.768, 11.81), (-6.362, -5.99, 13.29), (-8.173, -7.578, 15.27), (-4.633, -4.037, 12.05), (-6.417, -5.671, 13.71), (-7.963, -7.675, 15.37), (-4.894, -3.683, 12.29), (-8.073, -7.48, 15.48), (-2.939, -1.501, 12.39), (-0.4115, 0.1798, 12.36), (-2.355, -2.239, 11.79), (-0.03269, -0.3388, 12.75), (-2.539, -2.013, 12.59), (-0.4908, 0.1388, 13.11), (7.442, -4.141, 14.06), (4.937, -3.183, 12.52), (7.76, -3.61, 13.69), (10.27, -4.596, 15.24), (5.063, -2.765, 12.76), (7.563, -3.716, 14.1), (10.28, -4.368, 15.34), (4.846, -3.139, 13.0), (10.17, -4.551, 15.47), (2.048, -2.046, 12.87), (-0.4281, -0.1777, 12.61), (2.503, -1.247, 12.34), (-0.09625, 0.3696, 13.0), (2.385, -1.409, 13.11), (-0.4103, -0.2043, 13.36), (-0.3476, 8.69, 13.65), (0.9284, 6.134, 12.54), (-1.036, 8.553, 13.27), (-2.552, 11.09, 14.22), (0.4845, 6.024, 12.73), (-0.9324, 8.495, 13.52), (-2.74, 10.94, 14.29), (0.8761, 6.068, 13.03), (-2.57, 11.01, 14.45), (0.994, 3.081, 13.1), (-0.1012, -0.06029, 12.89), (-0.006129, 3.045, 12.54), (-0.7534, 0.08293, 13.21), (0.1122, 3.096, 13.15), (-0.1419, 0.004417, 13.62), (-8.455, -1.693, 14.98), (-6.611, -0.9681, 12.39), (-8.494, -2.401, 14.47), (-10.34, -2.985, 17.22), (-6.417, -1.37, 12.59), (-8.355, -1.984, 14.84), (-10.18, -3.169, 17.27), (-6.438, -0.9516, 12.85), (-10.15, -2.952, 17.38), (-3.531, -0.01977, 13.06), (-0.3444, 0.2179, 13.13), (-3.448, -0.9793, 12.37), (-0.282, -0.4226, 13.49), (-3.508, -0.5836, 13.15), (-0.4455, 0.1949, 13.86), (2.986, -8.211, 15.07), (2.78, -5.633, 13.06), (3.569, -8.206, 14.63), (3.389, -10.89, 16.78), (3.119, -5.425, 13.34), (3.143, -8.105, 15.19), (3.549, -10.78, 16.92), (2.678, -5.53, 13.53), (3.31, -10.77, 16.97), (0.918, -2.934, 13.5), (-0.5341, -0.08001, 13.36), (1.736, -2.675, 12.86), (0.007825, 0.2044, 13.76), (1.356, -2.709, 13.78), (-0.5483, -0.1452, 14.09), (5.967, 5.777, 15.92), (3.975, 4.949, 13.35), (5.81, 6.394, 15.43), (8.033, 6.832, 18.2), (3.634, 5.185, 13.6), (5.835, 5.855, 15.97), (7.848, 6.929, 18.33), (3.858, 4.802, 13.8), (7.911, 6.697, 18.36), (2.001, 2.229, 13.79), (-0.2215, -0.1501, 13.63), (1.528, 2.975, 13.05), (-0.6948, 0.278, 13.98), (1.66, 2.565, 13.97), (-0.2027, -0.1061, 14.36), (-9.383, 1.869, 14.74), (-6.578, 2.422, 13.01), (-9.481, 1.17, 14.29), (-12.31, 0.4715, 15.97), (-6.566, 1.979, 13.2), (-9.356, 1.368, 14.54), (-12.22, 0.256, 16.02), (-6.5, 2.364, 13.49), (-12.2, 0.4365, 16.18), (-3.345, 1.821, 13.8), (-0.2728, 0.1943, 13.89), (-3.541, 0.8503, 13.19), (-0.5412, -0.3906, 14.22), (-3.571, 1.113, 13.81), (-0.3862, 0.2033, 14.6), (-0.7705, -9.692, 15.32), (-0.4888, -6.754, 13.54), (-0.1863, -9.81, 14.91), (-0.6663, -12.74, 16.78), (-0.08848, -6.71, 13.8), (-0.4676, -9.654, 15.38), (-0.4657, -12.68, 16.9), (-0.5172, -6.664, 14.01), (-0.6796, -12.63, 17.0), (-0.8615, -3.351, 14.11), (-0.5929, 0.03005, 14.12), (0.01811, -3.404, 13.54), (0.00866, -0.007421, 14.51), (-0.2824, -3.379, 14.35), (-0.6339, -0.04516, 14.83), (7.996, 3.275, 16.99), (6.16, 2.233, 14.16), (7.968, 3.966, 16.47), (9.814, 4.838, 19.49), (5.906, 2.589, 14.34), (7.882, 3.523, 16.85), (9.641, 4.995, 19.53), (5.973, 2.189, 14.59), (9.64, 4.781, 19.64), (2.982, 0.6884, 14.57), (-0.358, -0.2069, 14.39), (2.808, 1.602, 13.87), (-0.5557, 0.3913, 14.72), (2.865, 1.211, 14.65), (-0.3291, -0.1724, 15.1), (7.802, 1.417, 12.77), (7.551, 1.599, 13.13), (7.568, 1.566, 13.33), (2.779, -0.3251, 11.65), (2.608, 0.1144, 12.17), (2.6, -0.1453, 12.45), (-0.7663, 7.993, 12.22), (-1.376, 8.129, 12.33), (-0.842, 7.965, 12.29), (-1.143, 2.763, 12.0), (-1.973, 2.762, 12.22), (-1.259, 2.783, 12.3), (-6.741, -5.635, 13.3), (-6.339, -5.804, 13.71), (-6.424, -5.677, 13.69), (-2.858, -1.758, 11.84), (-2.378, -2.131, 12.4), (-2.626, -1.874, 12.49), (7.616, -4.024, 13.69), (7.621, -3.659, 14.05), (7.541, -3.792, 14.12), (2.269, -1.815, 12.37), (2.431, -1.291, 12.88), (2.254, -1.612, 13.06), (-0.6304, 8.712, 13.14), (-0.8039, 8.51, 13.53), (-0.8452, 8.537, 13.75), (0.6068, 3.143, 12.46), (0.1768, 3.077, 13.0), (0.3529, 3.034, 13.3), (-8.698, -1.802, 14.48), (-8.316, -2.178, 14.93), (-8.332, -2.103, 14.81), (-3.699, -0.2103, 12.44), (-3.365, -0.8059, 13.04), (-3.478, -0.5501, 13.03), (3.037, -8.356, 14.74), (3.478, -8.058, 15.16), (3.204, -8.116, 14.97), (1.075, -2.959, 13.02), (1.688, -2.576, 13.57), (1.268, -2.804, 13.54), (6.172, 5.883, 15.55), (5.641, 6.187, 15.98), (5.803, 5.99, 15.72), (2.065, 2.398, 13.23), (1.396, 2.834, 13.8), (1.747, 2.576, 13.74), (-9.527, 1.693, 14.18), (-9.352, 1.398, 14.63), (-9.36, 1.353, 14.72), (-3.508, 1.559, 13.14), (-3.512, 1.062, 13.73), (-3.459, 1.212, 13.88), (-0.6856, -9.808, 14.95), (-0.2718, -9.697, 15.35), (-0.4647, -9.664, 15.29), (-0.6475, -3.425, 13.62), (-0.04205, -3.359, 14.16), (-0.4403, -3.372, 14.21), (8.248, 3.397, 16.51), (7.797, 3.724, 16.94), (7.839, 3.654, 16.81), (3.157, 0.8819, 13.97), (2.698, 1.422, 14.54), (2.852, 1.193, 14.52)], [], [(99, 1, 100, 264), (0, 99, 264, 102), (264, 100, 2, 101), (102, 264, 101, 3), (101, 2, 103, 265), (3, 101, 265, 105), (265, 103, 4, 104), (105, 265, 104, 5), (99, 0, 107, 266), (1, 99, 266, 106), (266, 107, 5, 104), (106, 266, 104, 4), (108, 6, 109, 267), (1, 108, 267, 100), (267, 109, 7, 110), (100, 267, 110, 2), (110, 7, 111, 268), (2, 110, 268, 103), (268, 111, 8, 112), (103, 268, 112, 4), (112, 8, 113, 269), (4, 112, 269, 106), (269, 113, 6, 108), (106, 269, 108, 1), (114, 10, 115, 270), (9, 114, 270, 117), (270, 115, 11, 116), (117, 270, 116, 12), (116, 11, 118, 271), (12, 116, 271, 120), (271, 118, 13, 119), (120, 271, 119, 14), (119, 13, 121, 272), (14, 119, 272, 122), (272, 121, 10, 114), (122, 272, 114, 9), (123, 15, 124, 273), (10, 123, 273, 115), (273, 124, 16, 125), (115, 273, 125, 11), (125, 16, 126, 274), (11, 125, 274, 118), (274, 126, 17, 127), (118, 274, 127, 13), (127, 17, 128, 275), (13, 127, 275, 121), (275, 128, 15, 123), (121, 275, 123, 10), (129, 19, 130, 276), (18, 129, 276, 132), (276, 130, 20, 131), (132, 276, 131, 21), (131, 20, 133, 277), (21, 131, 277, 135), (277, 133, 22, 134), (135, 277, 134, 23), (134, 22, 136, 278), (23, 134, 278, 137), (278, 136, 19, 129), (137, 278, 129, 18), (138, 24, 139, 279), (19, 138, 279, 130), (279, 139, 25, 140), (130, 279, 140, 20), (140, 25, 141, 280), (20, 140, 280, 133), (280, 141, 26, 142), (133, 280, 142, 22), (142, 26, 143, 281), (22, 142, 281, 136), (281, 143, 24, 138), (136, 281, 138, 19), (144, 28, 145, 282), (27, 144, 282, 147), (282, 145, 29, 146), (147, 282, 146, 30), (146, 29, 148, 283), (30, 146, 283, 150), (283, 148, 31, 149), (150, 283, 149, 32), (149, 31, 151, 284), (32, 149, 284, 152), (284, 151, 28, 144), (152, 284, 144, 27), (153, 33, 154, 285), (28, 153, 285, 145), (285, 154, 34, 155), (145, 285, 155, 29), (155, 34, 156, 286), (29, 155, 286, 148), (286, 156, 35, 157), (148, 286, 157, 31), (157, 35, 158, 287), (31, 157, 287, 151), (287, 158, 33, 153), (151, 287, 153, 28), (159, 37, 160, 288), (36, 159, 288, 162), (288, 160, 38, 161), (162, 288, 161, 39), (161, 38, 163, 289), (39, 161, 289, 165), (289, 163, 40, 164), (165, 289, 164, 41), (164, 40, 166, 290), (41, 164, 290, 167), (290, 166, 37, 159), (167, 290, 159, 36), (168, 42, 169, 291), (37, 168, 291, 160), (291, 169, 43, 170), (160, 291, 170, 38), (170, 43, 171, 292), (38, 170, 292, 163), (292, 171, 44, 172), (163, 292, 172, 40), (172, 44, 173, 293), (40, 172, 293, 166), (293, 173, 42, 168), (166, 293, 168, 37), (174, 46, 175, 294), (45, 174, 294, 177), (294, 175, 47, 176), (177, 294, 176, 48), (176, 47, 178, 295), (48, 176, 295, 180), (295, 178, 49, 179), (180, 295, 179, 50), (179, 49, 181, 296), (50, 179, 296, 182), (296, 181, 46, 174), (182, 296, 174, 45), (183, 51, 184, 297), (46, 183, 297, 175), (297, 184, 52, 185), (175, 297, 185, 47), (185, 52, 186, 298), (47, 185, 298, 178), (298, 186, 53, 187), (178, 298, 187, 49), (187, 53, 188, 299), (49, 187, 299, 181), (299, 188, 51, 183), (181, 299, 183, 46), (189, 55, 190, 300), (54, 189, 300, 192), (300, 190, 56, 191), (192, 300, 191, 57), (191, 56, 193, 301), (57, 191, 301, 195), (301, 193, 58, 194), (195, 301, 194, 59), (194, 58, 196, 302), (59, 194, 302, 197), (302, 196, 55, 189), (197, 302, 189, 54), (198, 60, 199, 303), (55, 198, 303, 190), (303, 199, 61, 200), (190, 303, 200, 56), (200, 61, 201, 304), (56, 200, 304, 193), (304, 201, 62, 202), (193, 304, 202, 58), (202, 62, 203, 305), (58, 202, 305, 196), (305, 203, 60, 198), (196, 305, 198, 55), (204, 64, 205, 306), (63, 204, 306, 207), (306, 205, 65, 206), (207, 306, 206, 66), (206, 65, 208, 307), (66, 206, 307, 210), (307, 208, 67, 209), (210, 307, 209, 68), (209, 67, 211, 308), (68, 209, 308, 212), (308, 211, 64, 204), (212, 308, 204, 63), (213, 69, 214, 309), (64, 213, 309, 205), (309, 214, 70, 215), (205, 309, 215, 65), (215, 70, 216, 310), (65, 215, 310, 208), (310, 216, 71, 217), (208, 310, 217, 67), (217, 71, 218, 311), (67, 217, 311, 211), (311, 218, 69, 213), (211, 311, 213, 64), (219, 73, 220, 312), (72, 219, 312, 222), (312, 220, 74, 221), (222, 312, 221, 75), (221, 74, 223, 313), (75, 221, 313, 225), (313, 223, 76, 224), (225, 313, 224, 77), (224, 76, 226, 314), (77, 224, 314, 227), (314, 226, 73, 219), (227, 314, 219, 72), (228, 78, 229, 315), (73, 228, 315, 220), (315, 229, 79, 230), (220, 315, 230, 74), (230, 79, 231, 316), (74, 230, 316, 223), (316, 231, 80, 232), (223, 316, 232, 76), (232, 80, 233, 317), (76, 232, 317, 226), (317, 233, 78, 228), (226, 317, 228, 73), (234, 82, 235, 318), (81, 234, 318, 237), (318, 235, 83, 236), (237, 318, 236, 84), (236, 83, 238, 319), (84, 236, 319, 240), (319, 238, 85, 239), (240, 319, 239, 86), (239, 85, 241, 320), (86, 239, 320, 242), (320, 241, 82, 234), (242, 320, 234, 81), (243, 87, 244, 321), (82, 243, 321, 235), (321, 244, 88, 245), (235, 321, 245, 83), (245, 88, 246, 322), (83, 245, 322, 238), (322, 246, 89, 247), (238, 322, 247, 85), (247, 89, 248, 323), (85, 247, 323, 241), (323, 248, 87, 243), (241, 323, 243, 82), (249, 91, 250, 324), (90, 249, 324, 252), (324, 250, 92, 251), (252, 324, 251, 93), (251, 92, 253, 325), (93, 251, 325, 255), (325, 253, 94, 254), (255, 325, 254, 95), (254, 94, 256, 326), (95, 254, 326, 257), (326, 256, 91, 249), (257, 326, 249, 90), (258, 96, 259, 327), (91, 258, 327, 250), (327, 259, 97, 260), (250, 327, 260, 92), (260, 97, 261, 328), (92, 260, 328, 253), (328, 261, 98, 262), (253, 328, 262, 94), (262, 98, 263, 329), (94, 262, 329, 256), (329, 263, 96, 258), (256, 329, 258, 91)])
_uv = me_plant_pmat2.uv_layers.new(name='UVTex')
_uv.uv.foreach_set('vector', [0.0, 1.0, 0.0, 0.0, 1.0, 0.0, 1.0, 1.0, 0.0, 1.0, 0.0, 0.0, 1.0, 0.0, 1.0, 1.0, 0.0, 1.0, 0.0, 0.0, 1.0, 0.0, 1.0, 1.0, 0.0, 1.0, 0.0, 0.0, 1.0, 0.0, 1.0, 1.0, 0.0, 1.0, 0.0, 0.0, 1.0, 0.0, 1.0, 1.0, 0.0, 1.0, 0.0, 0.0, 1.0, 0.0, 1.0, 1.0, 0.0, 1.0, 0.0, 0.0, 1.0, 0.0, 1.0, 1.0, 0.0, 1.0, 0.0, 0.0, 1.0, 0.0, 1.0, 1.0, 0.0, 1.0, 0.0, 0.0, 1.0, 0.0, 1.0, 1.0, 0.0, 1.0, 0.0, 0.0, 1.0, 0.0, 1.0, 1.0, 0.0, 1.0, 0.0, 0.0, 1.0, 0.0, 1.0, 1.0, 0.0, 1.0, 0.0, 0.0, 1.0, 0.0, 1.0, 1.0, 0.0, 1.0, 0.0, 0.0, 1.0, 0.0, 1.0, 1.0, 0.0, 1.0, 0.0, 0.0, 1.0, 0.0, 1.0, 1.0, 0.0, 1.0, 0.0, 0.0, 1.0, 0.0, 1.0, 1.0, 0.0, 1.0, 0.0, 0.0, 1.0, 0.0, 1.0, 1.0, 0.0, 1.0, 0.0, 0.0, 1.0, 0.0, 1.0, 1.0, 0.0, 1.0, 0.0, 0.0, 1.0, 0.0, 1.0, 1.0, 0.0, 1.0, 0.0, 0.0, 1.0, 0.0, 1.0, 1.0, 0.0, 1.0, 0.0, 0.0, 1.0, 0.0, 1.0, 1.0, 0.0, 1.0, 0.0, 0.0, 1.0, 0.0, 1.0, 1.0, 0.0, 1.0, 0.0, 0.0, 1.0, 0.0, 1.0, 1.0, 0.0, 1.0, 0.0, 0.0, 1.0, 0.0, 1.0, 1.0, 0.0, 1.0, 0.0, 0.0, 1.0, 0.0, 1.0, 1.0, 0.0, 1.0, 0.0, 0.0, 1.0, 0.0, 1.0, 1.0, 0.0, 1.0, 0.0, 0.0, 1.0, 0.0, 1.0, 1.0, 0.0, 1.0, 0.0, 0.0, 1.0, 0.0, 1.0, 1.0, 0.0, 1.0, 0.0, 0.0, 1.0, 0.0, 1.0, 1.0, 0.0, 1.0, 0.0, 0.0, 1.0, 0.0, 1.0, 1.0, 0.0, 1.0, 0.0, 0.0, 1.0, 0.0, 1.0, 1.0, 0.0, 1.0, 0.0, 0.0, 1.0, 0.0, 1.0, 1.0, 0.0, 1.0, 0.0, 0.0, 1.0, 0.0, 1.0, 1.0, 0.0, 1.0, 0.0, 0.0, 1.0, 0.0, 1.0, 1.0, 0.0, 1.0, 0.0, 0.0, 1.0, 0.0, 1.0, 1.0, 0.0, 1.0, 0.0, 0.0, 1.0, 0.0, 1.0, 1.0, 0.0, 1.0, 0.0, 0.0, 1.0, 0.0, 1.0, 1.0, 0.0, 1.0, 0.0, 0.0, 1.0, 0.0, 1.0, 1.0, 0.0, 1.0, 0.0, 0.0, 1.0, 0.0, 1.0, 1.0, 0.0, 1.0, 0.0, 0.0, 1.0, 0.0, 1.0, 1.0, 0.0, 1.0, 0.0, 0.0, 1.0, 0.0, 1.0, 1.0, 0.0, 1.0, 0.0, 0.0, 1.0, 0.0, 1.0, 1.0, 0.0, 1.0, 0.0, 0.0, 1.0, 0.0, 1.0, 1.0, 0.0, 1.0, 0.0, 0.0, 1.0, 0.0, 1.0, 1.0, 0.0, 1.0, 0.0, 0.0, 1.0, 0.0, 1.0, 1.0, 0.0, 1.0, 0.0, 0.0, 1.0, 0.0, 1.0, 1.0, 0.0, 1.0, 0.0, 0.0, 1.0, 0.0, 1.0, 1.0, 0.0, 1.0, 0.0, 0.0, 1.0, 0.0, 1.0, 1.0, 0.0, 1.0, 0.0, 0.0, 1.0, 0.0, 1.0, 1.0, 0.0, 1.0, 0.0, 0.0, 1.0, 0.0, 1.0, 1.0, 0.0, 1.0, 0.0, 0.0, 1.0, 0.0, 1.0, 1.0, 0.0, 1.0, 0.0, 0.0, 1.0, 0.0, 1.0, 1.0, 0.0, 1.0, 0.0, 0.0, 1.0, 0.0, 1.0, 1.0, 0.0, 1.0, 0.0, 0.0, 1.0, 0.0, 1.0, 1.0, 0.0, 1.0, 0.0, 0.0, 1.0, 0.0, 1.0, 1.0, 0.0, 1.0, 0.0, 0.0, 1.0, 0.0, 1.0, 1.0, 0.0, 1.0, 0.0, 0.0, 1.0, 0.0, 1.0, 1.0, 0.0, 1.0, 0.0, 0.0, 1.0, 0.0, 1.0, 1.0, 0.0, 1.0, 0.0, 0.0, 1.0, 0.0, 1.0, 1.0, 0.0, 1.0, 0.0, 0.0, 1.0, 0.0, 1.0, 1.0, 0.0, 1.0, 0.0, 0.0, 1.0, 0.0, 1.0, 1.0, 0.0, 1.0, 0.0, 0.0, 1.0, 0.0, 1.0, 1.0, 0.0, 1.0, 0.0, 0.0, 1.0, 0.0, 1.0, 1.0, 0.0, 1.0, 0.0, 0.0, 1.0, 0.0, 1.0, 1.0, 0.0, 1.0, 0.0, 0.0, 1.0, 0.0, 1.0, 1.0, 0.0, 1.0, 0.0, 0.0, 1.0, 0.0, 1.0, 1.0, 0.0, 1.0, 0.0, 0.0, 1.0, 0.0, 1.0, 1.0, 0.0, 1.0, 0.0, 0.0, 1.0, 0.0, 1.0, 1.0, 0.0, 1.0, 0.0, 0.0, 1.0, 0.0, 1.0, 1.0, 0.0, 1.0, 0.0, 0.0, 1.0, 0.0, 1.0, 1.0, 0.0, 1.0, 0.0, 0.0, 1.0, 0.0, 1.0, 1.0, 0.0, 1.0, 0.0, 0.0, 1.0, 0.0, 1.0, 1.0, 0.0, 1.0, 0.0, 0.0, 1.0, 0.0, 1.0, 1.0, 0.0, 1.0, 0.0, 0.0, 1.0, 0.0, 1.0, 1.0, 0.0, 1.0, 0.0, 0.0, 1.0, 0.0, 1.0, 1.0, 0.0, 1.0, 0.0, 0.0, 1.0, 0.0, 1.0, 1.0, 0.0, 1.0, 0.0, 0.0, 1.0, 0.0, 1.0, 1.0, 0.0, 1.0, 0.0, 0.0, 1.0, 0.0, 1.0, 1.0, 0.0, 1.0, 0.0, 0.0, 1.0, 0.0, 1.0, 1.0, 0.0, 1.0, 0.0, 0.0, 1.0, 0.0, 1.0, 1.0, 0.0, 1.0, 0.0, 0.0, 1.0, 0.0, 1.0, 1.0, 0.0, 1.0, 0.0, 0.0, 1.0, 0.0, 1.0, 1.0, 0.0, 1.0, 0.0, 0.0, 1.0, 0.0, 1.0, 1.0, 0.0, 1.0, 0.0, 0.0, 1.0, 0.0, 1.0, 1.0, 0.0, 1.0, 0.0, 0.0, 1.0, 0.0, 1.0, 1.0, 0.0, 1.0, 0.0, 0.0, 1.0, 0.0, 1.0, 1.0, 0.0, 1.0, 0.0, 0.0, 1.0, 0.0, 1.0, 1.0, 0.0, 1.0, 0.0, 0.0, 1.0, 0.0, 1.0, 1.0, 0.0, 1.0, 0.0, 0.0, 1.0, 0.0, 1.0, 1.0, 0.0, 1.0, 0.0, 0.0, 1.0, 0.0, 1.0, 1.0, 0.0, 1.0, 0.0, 0.0, 1.0, 0.0, 1.0, 1.0, 0.0, 1.0, 0.0, 0.0, 1.0, 0.0, 1.0, 1.0, 0.0, 1.0, 0.0, 0.0, 1.0, 0.0, 1.0, 1.0, 0.0, 1.0, 0.0, 0.0, 1.0, 0.0, 1.0, 1.0, 0.0, 1.0, 0.0, 0.0, 1.0, 0.0, 1.0, 1.0, 0.0, 1.0, 0.0, 0.0, 1.0, 0.0, 1.0, 1.0, 0.0, 1.0, 0.0, 0.0, 1.0, 0.0, 1.0, 1.0, 0.0, 1.0, 0.0, 0.0, 1.0, 0.0, 1.0, 1.0, 0.0, 1.0, 0.0, 0.0, 1.0, 0.0, 1.0, 1.0, 0.0, 1.0, 0.0, 0.0, 1.0, 0.0, 1.0, 1.0, 0.0, 1.0, 0.0, 0.0, 1.0, 0.0, 1.0, 1.0, 0.0, 1.0, 0.0, 0.0, 1.0, 0.0, 1.0, 1.0, 0.0, 1.0, 0.0, 0.0, 1.0, 0.0, 1.0, 1.0, 0.0, 1.0, 0.0, 0.0, 1.0, 0.0, 1.0, 1.0, 0.0, 1.0, 0.0, 0.0, 1.0, 0.0, 1.0, 1.0, 0.0, 1.0, 0.0, 0.0, 1.0, 0.0, 1.0, 1.0, 0.0, 1.0, 0.0, 0.0, 1.0, 0.0, 1.0, 1.0, 0.0, 1.0, 0.0, 0.0, 1.0, 0.0, 1.0, 1.0, 0.0, 1.0, 0.0, 0.0, 1.0, 0.0, 1.0, 1.0, 0.0, 1.0, 0.0, 0.0, 1.0, 0.0, 1.0, 1.0, 0.0, 1.0, 0.0, 0.0, 1.0, 0.0, 1.0, 1.0, 0.0, 1.0, 0.0, 0.0, 1.0, 0.0, 1.0, 1.0, 0.0, 1.0, 0.0, 0.0, 1.0, 0.0, 1.0, 1.0, 0.0, 1.0, 0.0, 0.0, 1.0, 0.0, 1.0, 1.0, 0.0, 1.0, 0.0, 0.0, 1.0, 0.0, 1.0, 1.0, 0.0, 1.0, 0.0, 0.0, 1.0, 0.0, 1.0, 1.0, 0.0, 1.0, 0.0, 0.0, 1.0, 0.0, 1.0, 1.0, 0.0, 1.0, 0.0, 0.0, 1.0, 0.0, 1.0, 1.0, 0.0, 1.0, 0.0, 0.0, 1.0, 0.0, 1.0, 1.0, 0.0, 1.0, 0.0, 0.0, 1.0, 0.0, 1.0, 1.0, 0.0, 1.0, 0.0, 0.0, 1.0, 0.0, 1.0, 1.0, 0.0, 1.0, 0.0, 0.0, 1.0, 0.0, 1.0, 1.0, 0.0, 1.0, 0.0, 0.0, 1.0, 0.0, 1.0, 1.0, 0.0, 1.0, 0.0, 0.0, 1.0, 0.0, 1.0, 1.0, 0.0, 1.0, 0.0, 0.0, 1.0, 0.0, 1.0, 1.0, 0.0, 1.0, 0.0, 0.0, 1.0, 0.0, 1.0, 1.0, 0.0, 1.0, 0.0, 0.0, 1.0, 0.0, 1.0, 1.0, 0.0, 1.0, 0.0, 0.0, 1.0, 0.0, 1.0, 1.0, 0.0, 1.0, 0.0, 0.0, 1.0, 0.0, 1.0, 1.0, 0.0, 1.0, 0.0, 0.0, 1.0, 0.0, 1.0, 1.0, 0.0, 1.0, 0.0, 0.0, 1.0, 0.0, 1.0, 1.0, 0.0, 1.0, 0.0, 0.0, 1.0, 0.0, 1.0, 1.0, 0.0, 1.0, 0.0, 0.0, 1.0, 0.0, 1.0, 1.0, 0.0, 1.0, 0.0, 0.0, 1.0, 0.0, 1.0, 1.0, 0.0, 1.0, 0.0, 0.0, 1.0, 0.0, 1.0, 1.0, 0.0, 1.0, 0.0, 0.0, 1.0, 0.0, 1.0, 1.0, 0.0, 1.0, 0.0, 0.0, 1.0, 0.0, 1.0, 1.0, 0.0, 1.0, 0.0, 0.0, 1.0, 0.0, 1.0, 1.0, 0.0, 1.0, 0.0, 0.0, 1.0, 0.0, 1.0, 1.0, 0.0, 1.0, 0.0, 0.0, 1.0, 0.0, 1.0, 1.0, 0.0, 1.0, 0.0, 0.0, 1.0, 0.0, 1.0, 1.0, 0.0, 1.0, 0.0, 0.0, 1.0, 0.0, 1.0, 1.0, 0.0, 1.0, 0.0, 0.0, 1.0, 0.0, 1.0, 1.0, 0.0, 1.0, 0.0, 0.0, 1.0, 0.0, 1.0, 1.0, 0.0, 1.0, 0.0, 0.0, 1.0, 0.0, 1.0, 1.0, 0.0, 1.0, 0.0, 0.0, 1.0, 0.0, 1.0, 1.0, 0.0, 1.0, 0.0, 0.0, 1.0, 0.0, 1.0, 1.0, 0.0, 1.0, 0.0, 0.0, 1.0, 0.0, 1.0, 1.0, 0.0, 1.0, 0.0, 0.0, 1.0, 0.0, 1.0, 1.0, 0.0, 1.0, 0.0, 0.0, 1.0, 0.0, 1.0, 1.0, 0.0, 1.0, 0.0, 0.0, 1.0, 0.0, 1.0, 1.0, 0.0, 1.0, 0.0, 0.0, 1.0, 0.0, 1.0, 1.0, 0.0, 1.0, 0.0, 0.0, 1.0, 0.0, 1.0, 1.0, 0.0, 1.0, 0.0, 0.0, 1.0, 0.0, 1.0, 1.0, 0.0, 1.0, 0.0, 0.0, 1.0, 0.0, 1.0, 1.0, 0.0, 1.0, 0.0, 0.0, 1.0, 0.0, 1.0, 1.0, 0.0, 1.0, 0.0, 0.0, 1.0, 0.0, 1.0, 1.0, 0.0, 1.0, 0.0, 0.0, 1.0, 0.0, 1.0, 1.0, 0.0, 1.0, 0.0, 0.0, 1.0, 0.0, 1.0, 1.0, 0.0, 1.0, 0.0, 0.0, 1.0, 0.0, 1.0, 1.0, 0.0, 1.0, 0.0, 0.0, 1.0, 0.0, 1.0, 1.0, 0.0, 1.0, 0.0, 0.0, 1.0, 0.0, 1.0, 1.0, 0.0, 1.0, 0.0, 0.0, 1.0, 0.0, 1.0, 1.0, 0.0, 1.0, 0.0, 0.0, 1.0, 0.0, 1.0, 1.0, 0.0, 1.0, 0.0, 0.0, 1.0, 0.0, 1.0, 1.0, 0.0, 1.0, 0.0, 0.0, 1.0, 0.0, 1.0, 1.0, 0.0, 1.0, 0.0, 0.0, 1.0, 0.0, 1.0, 1.0, 0.0, 1.0, 0.0, 0.0, 1.0, 0.0, 1.0, 1.0, 0.0, 1.0, 0.0, 0.0, 1.0, 0.0, 1.0, 1.0, 0.0, 1.0, 0.0, 0.0, 1.0, 0.0, 1.0, 1.0, 0.0, 1.0, 0.0, 0.0, 1.0, 0.0, 1.0, 1.0, 0.0, 1.0, 0.0, 0.0, 1.0, 0.0, 1.0, 1.0, 0.0, 1.0, 0.0, 0.0, 1.0, 0.0, 1.0, 1.0, 0.0, 1.0, 0.0, 0.0, 1.0, 0.0, 1.0, 1.0, 0.0, 1.0, 0.0, 0.0, 1.0, 0.0, 1.0, 1.0, 0.0, 1.0, 0.0, 0.0, 1.0, 0.0, 1.0, 1.0, 0.0, 1.0, 0.0, 0.0, 1.0, 0.0, 1.0, 1.0, 0.0, 1.0, 0.0, 0.0, 1.0, 0.0, 1.0, 1.0, 0.0, 1.0, 0.0, 0.0, 1.0, 0.0, 1.0, 1.0, 0.0, 1.0, 0.0, 0.0, 1.0, 0.0, 1.0, 1.0, 0.0, 1.0, 0.0, 0.0, 1.0, 0.0, 1.0, 1.0, 0.0, 1.0, 0.0, 0.0, 1.0, 0.0, 1.0, 1.0, 0.0, 1.0, 0.0, 0.0, 1.0, 0.0, 1.0, 1.0, 0.0, 1.0, 0.0, 0.0, 1.0, 0.0, 1.0, 1.0, 0.0, 1.0, 0.0, 0.0, 1.0, 0.0, 1.0, 1.0, 0.0, 1.0, 0.0, 0.0, 1.0, 0.0, 1.0, 1.0, 0.0, 1.0, 0.0, 0.0, 1.0, 0.0, 1.0, 1.0, 0.0, 1.0, 0.0, 0.0, 1.0, 0.0, 1.0, 1.0, 0.0, 1.0, 0.0, 0.0, 1.0, 0.0, 1.0, 1.0, 0.0, 1.0, 0.0, 0.0, 1.0, 0.0, 1.0, 1.0, 0.0, 1.0, 0.0, 0.0, 1.0, 0.0, 1.0, 1.0, 0.0, 1.0, 0.0, 0.0, 1.0, 0.0, 1.0, 1.0, 0.0, 1.0, 0.0, 0.0, 1.0, 0.0, 1.0, 1.0, 0.0, 1.0, 0.0, 0.0, 1.0, 0.0, 1.0, 1.0, 0.0, 1.0, 0.0, 0.0, 1.0, 0.0, 1.0, 1.0, 0.0, 1.0, 0.0, 0.0, 1.0, 0.0, 1.0, 1.0, 0.0, 1.0, 0.0, 0.0, 1.0, 0.0, 1.0, 1.0, 0.0, 1.0, 0.0, 0.0, 1.0, 0.0, 1.0, 1.0, 0.0, 1.0, 0.0, 0.0, 1.0, 0.0, 1.0, 1.0, 0.0, 1.0, 0.0, 0.0, 1.0, 0.0, 1.0, 1.0, 0.0, 1.0, 0.0, 0.0, 1.0, 0.0, 1.0, 1.0, 0.0, 1.0, 0.0, 0.0, 1.0, 0.0, 1.0, 1.0, 0.0, 1.0, 0.0, 0.0, 1.0, 0.0, 1.0, 1.0, 0.0, 1.0, 0.0, 0.0, 1.0, 0.0, 1.0, 1.0, 0.0, 1.0, 0.0, 0.0, 1.0, 0.0, 1.0, 1.0, 0.0, 1.0, 0.0, 0.0, 1.0, 0.0, 1.0, 1.0, 0.0, 1.0, 0.0, 0.0, 1.0, 0.0, 1.0, 1.0, 0.0, 1.0, 0.0, 0.0, 1.0, 0.0, 1.0, 1.0, 0.0, 1.0, 0.0, 0.0, 1.0, 0.0, 1.0, 1.0, 0.0, 1.0, 0.0, 0.0, 1.0, 0.0, 1.0, 1.0, 0.0, 1.0, 0.0, 0.0, 1.0, 0.0, 1.0, 1.0, 0.0, 1.0, 0.0, 0.0, 1.0, 0.0, 1.0, 1.0, 0.0, 1.0, 0.0, 0.0, 1.0, 0.0, 1.0, 1.0, 0.0, 1.0, 0.0, 0.0, 1.0, 0.0, 1.0, 1.0, 0.0, 1.0, 0.0, 0.0, 1.0, 0.0, 1.0, 1.0, 0.0, 1.0, 0.0, 0.0, 1.0, 0.0, 1.0, 1.0, 0.0, 1.0, 0.0, 0.0, 1.0, 0.0, 1.0, 1.0, 0.0, 1.0, 0.0, 0.0, 1.0, 0.0, 1.0, 1.0, 0.0, 1.0, 0.0, 0.0, 1.0, 0.0, 1.0, 1.0, 0.0, 1.0, 0.0, 0.0, 1.0, 0.0, 1.0, 1.0, 0.0, 1.0, 0.0, 0.0, 1.0, 0.0, 1.0, 1.0, 0.0, 1.0, 0.0, 0.0, 1.0, 0.0, 1.0, 1.0, 0.0, 1.0, 0.0, 0.0, 1.0, 0.0, 1.0, 1.0, 0.0, 1.0, 0.0, 0.0, 1.0, 0.0, 1.0, 1.0, 0.0, 1.0, 0.0, 0.0, 1.0, 0.0, 1.0, 1.0, 0.0, 1.0, 0.0, 0.0, 1.0, 0.0, 1.0, 1.0, 0.0, 1.0, 0.0, 0.0, 1.0, 0.0, 1.0, 1.0, 0.0, 1.0, 0.0, 0.0, 1.0, 0.0, 1.0, 1.0, 0.0, 1.0, 0.0, 0.0, 1.0, 0.0, 1.0, 1.0, 0.0, 1.0, 0.0, 0.0, 1.0, 0.0, 1.0, 1.0, 0.0, 1.0, 0.0, 0.0, 1.0, 0.0, 1.0, 1.0, 0.0, 1.0, 0.0, 0.0, 1.0, 0.0, 1.0, 1.0, 0.0, 1.0, 0.0, 0.0, 1.0, 0.0, 1.0, 1.0, 0.0, 1.0, 0.0, 0.0, 1.0, 0.0, 1.0, 1.0, 0.0, 1.0, 0.0, 0.0, 1.0, 0.0, 1.0, 1.0, 0.0, 1.0, 0.0, 0.0, 1.0, 0.0, 1.0, 1.0, 0.0, 1.0, 0.0, 0.0, 1.0, 0.0, 1.0, 1.0, 0.0, 1.0, 0.0, 0.0, 1.0, 0.0, 1.0, 1.0, 0.0, 1.0, 0.0, 0.0, 1.0, 0.0, 1.0, 1.0, 0.0, 1.0, 0.0, 0.0, 1.0, 0.0, 1.0, 1.0, 0.0, 1.0, 0.0, 0.0, 1.0, 0.0, 1.0, 1.0, 0.0, 1.0, 0.0, 0.0, 1.0, 0.0, 1.0, 1.0, 0.0, 1.0, 0.0, 0.0, 1.0, 0.0, 1.0, 1.0, 0.0, 1.0, 0.0, 0.0, 1.0, 0.0, 1.0, 1.0, 0.0, 1.0, 0.0, 0.0, 1.0, 0.0, 1.0, 1.0, 0.0, 1.0, 0.0, 0.0, 1.0, 0.0, 1.0, 1.0, 0.0, 1.0, 0.0, 0.0, 1.0, 0.0, 1.0, 1.0, 0.0, 1.0, 0.0, 0.0, 1.0, 0.0, 1.0, 1.0, 0.0, 1.0, 0.0, 0.0, 1.0, 0.0, 1.0, 1.0, 0.0, 1.0, 0.0, 0.0, 1.0, 0.0, 1.0, 1.0, 0.0, 1.0, 0.0, 0.0, 1.0, 0.0, 1.0, 1.0, 0.0, 1.0, 0.0, 0.0, 1.0, 0.0, 1.0, 1.0, 0.0, 1.0, 0.0, 0.0, 1.0, 0.0, 1.0, 1.0, 0.0, 1.0, 0.0, 0.0, 1.0, 0.0, 1.0, 1.0, 0.0, 1.0, 0.0, 0.0, 1.0, 0.0, 1.0, 1.0, 0.0, 1.0, 0.0, 0.0, 1.0, 0.0, 1.0, 1.0, 0.0, 1.0, 0.0, 0.0, 1.0, 0.0, 1.0, 1.0, 0.0, 1.0, 0.0, 0.0, 1.0, 0.0, 1.0, 1.0, 0.0, 1.0, 0.0, 0.0, 1.0, 0.0, 1.0, 1.0, 0.0, 1.0, 0.0, 0.0, 1.0, 0.0, 1.0, 1.0, 0.0, 1.0, 0.0, 0.0, 1.0, 0.0, 1.0, 1.0, 0.0, 1.0, 0.0, 0.0, 1.0, 0.0, 1.0, 1.0, 0.0, 1.0, 0.0, 0.0, 1.0, 0.0, 1.0, 1.0, 0.0, 1.0, 0.0, 0.0, 1.0, 0.0, 1.0, 1.0, 0.0, 1.0, 0.0, 0.0, 1.0, 0.0, 1.0, 1.0])
me_plant_pmat2.materials.append(mat_pmat2)
me_plant_pmat2.use_remesh_preserve_volume = False
me_plant_pmat2.use_remesh_preserve_attributes = False
me_plant_pmat2.use_mirror_vertex_groups = False
me_plant_pmat2.update()

# ---- objects
ob_plant_pmat3 = bpy.data.objects.new('plant_pmat3', me_plant_pmat3)
ob_plant_pmat1 = bpy.data.objects.new('plant_pmat1', me_plant_pmat1)
ob_plant_pmat2 = bpy.data.objects.new('plant_pmat2', me_plant_pmat2)
ob_lamp = bpy.data.objects.new('Lamp', light_spot)
ob_camera = bpy.data.objects.new('Camera', cam_camera)

# ---- transforms, parenting, visibility, modifiers, constraints
ob_plant_pmat3.location = (0.0, 0.0, 0.0)
ob_plant_pmat3.scale = (0.4442, 0.4442, 0.4442)
ob_plant_pmat3.lock_rotations_4d = False
ob_plant_pmat3.empty_display_type = 'ARROWS'
ob_plant_pmat3.color = (0.0, 0.0, 0.0, 1.0)
ob_plant_pmat3.lineart.crease_threshold = 0.0
ob_plant_pmat1.location = (0.0, 0.0, 0.0)
ob_plant_pmat1.scale = (0.4442, 0.4442, 0.4442)
ob_plant_pmat1.lock_rotations_4d = False
ob_plant_pmat1.empty_display_type = 'ARROWS'
ob_plant_pmat1.color = (0.0, 0.0, 0.0, 1.0)
ob_plant_pmat1.lineart.crease_threshold = 0.0
ob_plant_pmat2.location = (0.0, 0.0, 0.0)
ob_plant_pmat2.scale = (0.4442, 0.4442, 0.4442)
ob_plant_pmat2.lock_rotations_4d = False
ob_plant_pmat2.empty_display_type = 'ARROWS'
ob_plant_pmat2.color = (0.0, 0.0, 0.0, 1.0)
ob_plant_pmat2.lineart.crease_threshold = 0.0
ob_lamp.location = (4.076, 1.005, 5.904)
ob_lamp.rotation_euler = (0.6503, 0.05522, 1.866)
ob_lamp.lock_rotations_4d = False
ob_lamp.empty_display_type = 'ARROWS'
ob_lamp.color = (0.0, 0.0, 0.0, 0.0)
ob_lamp.lineart.crease_threshold = 0.0
ob_camera.location = (7.481, -6.508, 5.344)
ob_camera.rotation_euler = (1.109, 0.01082, 0.8149)
ob_camera.lock_rotations_4d = False
ob_camera.empty_display_type = 'ARROWS'
ob_camera.color = (0.0, 0.0, 0.0, 0.0)
ob_camera.display_type = 'WIRE'
ob_camera.lineart.crease_threshold = 0.0

# ---- collection membership
col_collection_1.objects.link(ob_plant_pmat3)
col_collection_1.objects.link(ob_plant_pmat1)
col_collection_1.objects.link(ob_plant_pmat2)
col_collection_1.objects.link(ob_lamp)
col_collection_1.objects.link(ob_camera)

# ---- scene / render settings (as saved in the file)
scene.camera = ob_camera
scene.frame_start = 1; scene.frame_end = 250; scene.frame_set(1)
scene.render.engine = 'BLENDER_EEVEE_NEXT'
scene.render.image_settings.file_format = 'JPEG'
scene.render.image_settings.color_mode = 'RGB'
scene.render.image_settings.compression = 90
scene.render.resolution_x = 800
scene.render.resolution_y = 600
scene.render.pixel_aspect_x = 100.0
scene.render.pixel_aspect_y = 100.0
scene.render.fps = 25
scene.render.dither_intensity = 0.0
scene.render.use_compositing = False
scene.render.use_sequencer = False
scene.render.bake_margin = 2
scene.render.bake_bias = 0.0
scene.render.use_stamp_time = False
scene.render.use_stamp_date = False
scene.render.use_stamp_frame = False
scene.render.use_stamp_camera = False
scene.render.use_stamp_scene = False
scene.render.use_stamp_filename = False
scene.render.use_stamp_render_time = False
scene.render.stamp_font_size = 0
scene.cycles.use_denoising = False
scene.cycles.samples = 10
scene.cycles.sampling_pattern = 'TABULATED_SOBOL'
scene.cycles.light_sampling_threshold = 0.0
scene.cycles.use_adaptive_sampling = False
scene.cycles.use_light_tree = False
scene.cycles.blur_glossy = 0.0
scene.cycles.volume_bounces = 1
scene.cycles.pixel_filter_type = 'GAUSSIAN'
scene.cycles.sample_clamp_indirect = 0.0
scene.view_settings.view_transform = 'Raw'
bpy.context.view_layer.update()
